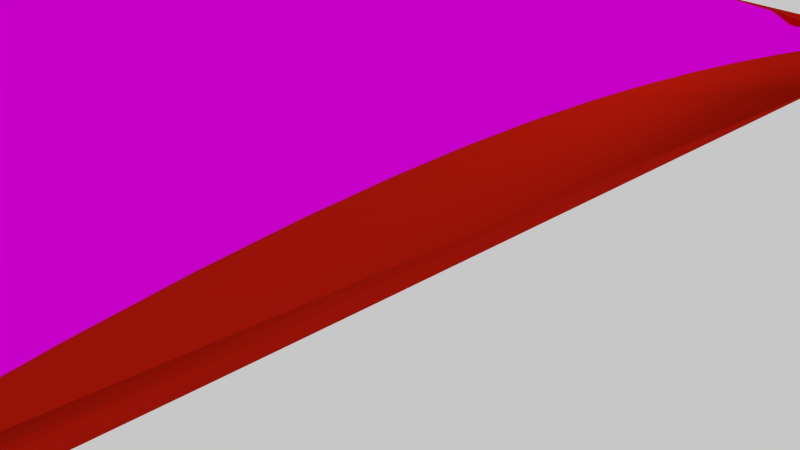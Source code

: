 # Source: dewritos.blend  (saved by Blender 2.75.0; exported with 4.5.12 LTS)
import bpy
from mathutils import Matrix  # noqa: F401  (used for matrix-valued properties, if any)

bpy.ops.wm.read_factory_settings(use_empty=True)
scene = bpy.context.scene
scene.name = 'Scene'

# ---- collections
col_collection_1 = bpy.data.collections.new('Collection 1'); scene.collection.children.link(col_collection_1)

# ---- images (referenced by path relative to the original .blend; pixels are not part of the script)
import os
ASSET_DIR = os.environ.get("B2B_ASSET_DIR", "")  # directory of the original .blend (textures are referenced by path, not embedded)
HERE = os.path.dirname(os.path.abspath(__file__))  # packed textures are extracted next to this script under _unpacked/

def load_image(name, relpath, width, height, colorspace="sRGB"):
    """Load a texture the original file referenced (path relative to the .blend, or extracted next to this script)."""
    p = next((c for c in (os.path.join(HERE, relpath), os.path.join(ASSET_DIR, relpath)) if relpath and os.path.exists(c)), "")
    if p:
        img = bpy.data.images.load(p, check_existing=True)
        img.name = name
    else:  # same state as the original file: an image datablock whose file is absent (Cycles renders it pink)
        img = bpy.data.images.new(name, width, height)
        img.source = "FILE"
        img.filepath = "//" + (relpath or name)
    img.colorspace_settings.name = colorspace
    return img
img_doritos_jpg = load_image('doritos.jpg', 'doritos.jpg', 1024, 1024, 'sRGB')

# ---- materials (node trees are filled in below, after node groups)
mat_dewritos = bpy.data.materials.new('Dewritos')
mat_dewritos.alpha_threshold = 0.0
mat_dewritos.roughness = 0.5
mat_material = bpy.data.materials.new('Material')
mat_material.alpha_threshold = 0.0
mat_material.roughness = 0.5
mat_material.line_color = (0.0, 0.0, 0.0, 1.0)

# ---- material node trees
mat_dewritos.use_nodes = True; mat_dewritos.node_tree.nodes.clear()
_N = mat_dewritos.node_tree.nodes; _L = mat_dewritos.node_tree.links
n0 = _N.new('ShaderNodeOutputMaterial'); n0.name = 'Material Output'; n0.location = (300, 300)
n1 = _N.new('ShaderNodeBsdfAnisotropic'); n1.name = 'Glossy BSDF'; n1.location = (10, 300)
n1.distribution = 'GGX'
n1.inputs[1].default_value = 0.0
n2 = _N.new('ShaderNodeTexImage'); n2.name = 'Image Texture'; n2.location = (-180, 300)
n2.width = 140
n2.image = img_doritos_jpg
_L.new(n1.outputs[0], n0.inputs[0])
_L.new(n2.outputs[0], n1.inputs[0])
n0.is_active_output = True
mat_material.use_nodes = True; mat_material.node_tree.nodes.clear()
_N = mat_material.node_tree.nodes; _L = mat_material.node_tree.links
n0 = _N.new('ShaderNodeOutputMaterial'); n0.name = 'Material Output'; n0.location = (300, 300)
n1 = _N.new('ShaderNodeBsdfDiffuse'); n1.name = 'Diffuse BSDF'; n1.location = (10, 300)
n1.inputs[0].default_value = (0.5173, 0.01071, 0.003691, 1.0)
_L.new(n1.outputs[0], n0.inputs[0])
n0.is_active_output = True

# ---- world
world_world = bpy.data.worlds.new('World'); scene.world = world_world
world_world.use_nodes = True; world_world.node_tree.nodes.clear()
_N = world_world.node_tree.nodes; _L = world_world.node_tree.links
n0 = _N.new('ShaderNodeOutputWorld'); n0.name = 'World Output'; n0.location = (300, 300)
n1 = _N.new('ShaderNodeBackground'); n1.name = 'Background'; n1.location = (10, 300)
n1.inputs[0].default_value = (0.5705, 0.5705, 0.5705, 1.0)
_L.new(n1.outputs[0], n0.inputs[0])
n0.is_active_output = True
world_world.color = (0.05088, 0.05088, 0.05088)
world_world.use_sun_shadow = False
world_world.sun_shadow_jitter_overblur = 0.0
world_world.cycles.sampling_method = 'MANUAL'
world_world.cycles.sample_map_resolution = 256

# ---- cameras
cam_camera = bpy.data.cameras.new('Camera')
cam_camera.clip_end = 100.0
cam_camera.lens = 35.0
cam_camera.sensor_width = 32.0
cam_camera.sensor_height = 18.0
cam_camera.ortho_scale = 7.314
cam_camera.dof.focus_distance = 0.0

# ---- lights
light_lamp = bpy.data.lights.new('Lamp', 'POINT')
light_lamp.transmission_factor = 0.0
light_lamp.cutoff_distance = 30.0
light_lamp.energy = 100.0
light_lamp.shadow_buffer_clip_start = 1.001
light_lamp.shadow_soft_size = 0.1
light_lamp.shadow_maximum_resolution = 0.006
light_lamp.use_absolute_resolution = True
light_lamp.cycles.use_multiple_importance_sampling = False

# ---- meshes
me_mesh_001 = bpy.data.meshes.new('Mesh.001')
me_mesh_001.from_pydata([(-6.338, -7.365, -3.185), (5.662, -7.365, -3.185), (-6.338, -7.865, -3.185), (5.662, -7.865, -3.185), (-5.592, 6.521, -3.38), (-4.823, 6.581, -3.479), (-4.067, 6.632, -3.563), (-3.323, 6.676, -3.632), (-2.592, 6.712, -3.686), (-1.871, 6.74, -3.726), (-1.16, 6.76, -3.752), (-0.4591, 6.772, -3.763), (0.2334, 6.775, -3.76), (0.9179, 6.77, -3.743), (1.595, 6.756, -3.711), (2.266, 6.734, -3.666), (2.931, 6.703, -3.607), (3.592, 6.664, -3.533), (4.248, 6.615, -3.446), (4.9, 6.557, -3.345), (-5.379, 5.57, -3.477), (-4.652, 5.618, -3.579), (-3.932, 5.66, -3.666), (-3.22, 5.696, -3.737), (-2.515, 5.725, -3.794), (-1.818, 5.748, -3.836), (-1.129, 5.764, -3.863), (-0.4468, 5.773, -3.874), (0.228, 5.775, -3.872), (0.8958, 5.771, -3.854), (1.557, 5.76, -3.822), (2.21, 5.741, -3.775), (2.857, 5.716, -3.713), (3.497, 5.683, -3.638), (4.131, 5.643, -3.547), (4.758, 5.595, -3.443), (-5.197, 4.653, -3.558), (-4.506, 4.692, -3.663), (-3.817, 4.726, -3.753), (-3.132, 4.754, -3.827), (-2.451, 4.777, -3.885), (-1.775, 4.795, -3.928), (-1.103, 4.808, -3.956), (-0.4375, 4.815, -3.969), (0.2224, 4.817, -3.966), (0.876, 4.813, -3.948), (1.523, 4.804, -3.915), (2.162, 4.789, -3.867), (2.794, 4.768, -3.804), (3.417, 4.741, -3.726), (4.032, 4.708, -3.634), (4.637, 4.669, -3.526), (-5.045, 3.767, -3.624), (-4.384, 3.797, -3.732), (-3.722, 3.823, -3.824), (-3.06, 3.845, -3.9), (-2.399, 3.863, -3.96), (-1.74, 3.877, -4.004), (-1.083, 3.887, -4.033), (-0.431, 3.892, -4.046), (0.2167, 3.894, -4.044), (0.8586, 3.89, -4.026), (1.494, 3.882, -3.992), (2.122, 3.87, -3.943), (2.741, 3.853, -3.879), (3.35, 3.832, -3.8), (3.949, 3.805, -3.705), (4.537, 3.774, -3.596), (-4.92, 2.906, -3.676), (-4.285, 2.928, -3.786), (-3.645, 2.948, -3.879), (-3.002, 2.964, -3.957), (-2.357, 2.977, -4.018), (-1.712, 2.988, -4.064), (-1.068, 2.995, -4.093), (-0.4269, 2.998, -4.107), (0.2108, 2.999, -4.105), (0.8435, 2.996, -4.087), (1.47, 2.99, -4.053), (2.088, 2.98, -4.003), (2.698, 2.966, -3.938), (3.297, 2.949, -3.858), (3.884, 2.929, -3.762), (4.458, 2.904, -3.651), (-4.823, 2.064, -3.712), (-4.208, 2.079, -3.824), (-3.586, 2.093, -3.919), (-2.958, 2.104, -3.998), (-2.326, 2.113, -4.06), (-1.692, 2.12, -4.107), (-1.058, 2.125, -4.137), (-0.4251, 2.127, -4.151), (0.205, 2.127, -4.149), (0.8307, 2.125, -4.131), (1.45, 2.119, -4.097), (2.062, 2.112, -4.047), (2.664, 2.101, -3.982), (3.256, 2.089, -3.901), (3.834, 2.073, -3.804), (4.398, 2.054, -3.691), (-4.753, 1.236, -3.735), (-4.153, 1.245, -3.847), (-3.544, 1.253, -3.943), (-2.927, 1.26, -4.023), (-2.305, 1.265, -4.086), (-1.68, 1.269, -4.133), (-1.053, 1.271, -4.164), (-0.4255, 1.272, -4.179), (0.1994, 1.272, -4.177), (0.8203, 1.269, -4.159), (1.435, 1.266, -4.125), (2.043, 1.26, -4.076), (2.64, 1.252, -4.01), (3.227, 1.243, -3.928), (3.8, 1.232, -3.831), (4.357, 1.219, -3.717), (-4.708, 0.4171, -3.743), (-4.119, 0.4203, -3.856), (-3.519, 0.423, -3.952), (-2.91, 0.4253, -4.032), (-2.294, 0.4269, -4.096), (-1.674, 0.4279, -4.144), (-1.051, 0.4282, -4.175), (-0.4278, 0.4279, -4.19), (0.194, 0.4267, -4.188), (0.8123, 0.4247, -4.171), (1.425, 0.4218, -4.137), (2.03, 0.418, -4.088), (2.626, 0.4132, -4.022), (3.21, 0.4074, -3.94), (3.78, 0.4006, -3.843), (4.334, 0.3926, -3.73), (-4.688, -0.3982, -3.736), (-4.105, -0.4008, -3.849), (-3.509, -0.4031, -3.946), (-2.904, -0.4053, -4.026), (-2.292, -0.4072, -4.09), (-1.674, -0.409, -4.138), (-1.054, -0.4107, -4.169), (-0.4318, -0.4124, -4.184), (0.189, -0.4141, -4.183), (0.8067, -0.4159, -4.166), (1.419, -0.4177, -4.133), (2.024, -0.4197, -4.084), (2.62, -0.4219, -4.019), (3.204, -0.4243, -3.938), (3.774, -0.4269, -3.841), (4.329, -0.4299, -3.728), (-4.692, -1.215, -3.716), (-4.11, -1.224, -3.829), (-3.515, -1.231, -3.925), (-2.911, -1.238, -4.005), (-2.299, -1.243, -4.068), (-1.681, -1.248, -4.116), (-1.06, -1.252, -4.148), (-0.4373, -1.255, -4.163), (0.1846, -1.257, -4.162), (0.8036, -1.258, -4.146), (1.418, -1.259, -4.113), (2.025, -1.259, -4.064), (2.622, -1.259, -4.0), (3.209, -1.258, -3.92), (3.782, -1.256, -3.823), (4.34, -1.254, -3.712), (-4.719, -2.039, -3.682), (-4.133, -2.054, -3.793), (-3.536, -2.067, -3.888), (-2.928, -2.078, -3.968), (-2.314, -2.087, -4.031), (-1.693, -2.095, -4.078), (-1.069, -2.101, -4.11), (-0.4441, -2.105, -4.125), (0.1807, -2.108, -4.125), (0.8028, -2.109, -4.109), (1.42, -2.109, -4.077), (2.031, -2.107, -4.029), (2.633, -2.104, -3.966), (3.225, -2.099, -3.887), (3.803, -2.093, -3.792), (4.367, -2.085, -3.681), (-4.768, -2.875, -3.633), (-4.174, -2.896, -3.743), (-3.57, -2.915, -3.837), (-2.957, -2.931, -3.916), (-2.336, -2.945, -3.978), (-1.711, -2.955, -4.025), (-1.082, -2.964, -4.056), (-0.452, -2.97, -4.072), (0.1775, -2.973, -4.072), (0.8046, -2.974, -4.056), (1.427, -2.972, -4.025), (2.044, -2.968, -3.979), (2.652, -2.962, -3.916), (3.25, -2.953, -3.839), (3.837, -2.942, -3.746), (4.409, -2.929, -3.637), (-4.837, -3.729, -3.572), (-4.232, -3.757, -3.679), (-3.617, -3.782, -3.771), (-2.995, -3.804, -3.848), (-2.366, -3.822, -3.91), (-1.733, -3.836, -3.956), (-1.098, -3.847, -3.987), (-0.4608, -3.855, -4.003), (0.1752, -3.859, -4.003), (0.8088, -3.859, -3.988), (1.438, -3.856, -3.958), (2.062, -3.85, -3.912), (2.678, -3.84, -3.852), (3.286, -3.827, -3.776), (3.882, -3.81, -3.685), (4.465, -3.79, -3.579), (-4.927, -4.605, -3.496), (-4.306, -4.642, -3.601), (-3.677, -4.674, -3.691), (-3.043, -4.702, -3.766), (-2.403, -4.725, -3.826), (-1.76, -4.743, -3.872), (-1.115, -4.757, -3.902), (-0.4703, -4.766, -3.918), (0.1738, -4.771, -3.918), (0.8156, -4.771, -3.904), (1.453, -4.766, -3.875), (2.086, -4.757, -3.831), (2.712, -4.743, -3.772), (3.33, -4.725, -3.698), (3.938, -4.702, -3.61), (4.536, -4.675, -3.507), (-5.036, -5.509, -3.407), (-4.395, -5.555, -3.509), (-3.749, -5.596, -3.596), (-3.099, -5.631, -3.669), (-2.446, -5.659, -3.728), (-1.791, -5.682, -3.772), (-1.136, -5.699, -3.802), (-0.4803, -5.711, -3.817), (0.1735, -5.716, -3.818), (0.8249, -5.715, -3.804), (1.473, -5.709, -3.776), (2.116, -5.697, -3.734), (2.753, -5.678, -3.677), (3.383, -5.654, -3.606), (4.005, -5.624, -3.521), (4.619, -5.588, -3.421), (-5.164, -6.447, -3.305), (-4.499, -6.504, -3.403), (-3.832, -6.553, -3.487), (-3.164, -6.596, -3.558), (-2.495, -6.631, -3.614), (-1.826, -6.659, -3.657), (-1.158, -6.68, -3.686), (-0.4907, -6.694, -3.7), (0.1744, -6.7, -3.701), (0.8367, -6.699, -3.689), (1.496, -6.69, -3.662), (2.15, -6.674, -3.621), (2.8, -6.651, -3.567), (3.445, -6.62, -3.499), (4.083, -6.582, -3.417), (4.714, -6.536, -3.321), (-5.592, -6.521, -3.047), (-4.823, -6.581, -2.948), (-4.067, -6.632, -2.864), (-3.323, -6.676, -2.795), (-2.592, -6.712, -2.741), (-1.871, -6.74, -2.701), (-1.16, -6.76, -2.675), (-0.4591, -6.772, -2.664), (0.2334, -6.775, -2.667), (0.9179, -6.77, -2.684), (1.595, -6.756, -2.715), (2.266, -6.734, -2.761), (2.931, -6.703, -2.82), (3.592, -6.664, -2.894), (4.248, -6.615, -2.981), (4.9, -6.557, -3.082), (-5.379, -5.57, -2.95), (-4.652, -5.618, -2.848), (-3.932, -5.66, -2.761), (-3.22, -5.696, -2.69), (-2.515, -5.725, -2.633), (-1.818, -5.748, -2.591), (-1.129, -5.764, -2.564), (-0.4468, -5.773, -2.553), (0.228, -5.775, -2.555), (0.8958, -5.771, -2.573), (1.557, -5.76, -2.605), (2.21, -5.741, -2.652), (2.857, -5.716, -2.714), (3.497, -5.683, -2.789), (4.131, -5.643, -2.88), (4.758, -5.595, -2.984), (-5.197, -4.653, -2.869), (-4.506, -4.692, -2.764), (-3.817, -4.726, -2.674), (-3.132, -4.754, -2.6), (-2.451, -4.777, -2.542), (-1.775, -4.795, -2.498), (-1.103, -4.808, -2.471), (-0.4375, -4.815, -2.458), (0.2224, -4.817, -2.461), (0.876, -4.813, -2.479), (1.523, -4.804, -2.512), (2.162, -4.789, -2.56), (2.794, -4.768, -2.623), (3.417, -4.741, -2.7), (4.032, -4.708, -2.793), (4.637, -4.669, -2.9), (-5.045, -3.767, -2.803), (-4.384, -3.797, -2.695), (-3.722, -3.823, -2.603), (-3.06, -3.845, -2.527), (-2.399, -3.863, -2.467), (-1.74, -3.877, -2.422), (-1.083, -3.887, -2.394), (-0.431, -3.892, -2.381), (0.2167, -3.894, -2.383), (0.8586, -3.89, -2.401), (1.494, -3.882, -2.435), (2.122, -3.87, -2.484), (2.741, -3.853, -2.548), (3.35, -3.832, -2.627), (3.949, -3.805, -2.722), (4.537, -3.774, -2.831), (-4.92, -2.906, -2.751), (-4.285, -2.928, -2.641), (-3.645, -2.948, -2.548), (-3.002, -2.964, -2.47), (-2.357, -2.977, -2.409), (-1.712, -2.988, -2.363), (-1.068, -2.995, -2.334), (-0.4269, -2.998, -2.32), (0.2108, -2.999, -2.322), (0.8435, -2.996, -2.34), (1.47, -2.99, -2.374), (2.088, -2.98, -2.423), (2.698, -2.966, -2.488), (3.297, -2.949, -2.569), (3.884, -2.929, -2.665), (4.458, -2.904, -2.776), (-4.823, -2.064, -2.714), (-4.208, -2.079, -2.603), (-3.586, -2.093, -2.508), (-2.958, -2.104, -2.429), (-2.326, -2.113, -2.367), (-1.692, -2.12, -2.32), (-1.058, -2.125, -2.29), (-0.4251, -2.127, -2.276), (0.205, -2.127, -2.278), (0.8307, -2.125, -2.296), (1.45, -2.119, -2.33), (2.062, -2.112, -2.379), (2.664, -2.101, -2.445), (3.256, -2.089, -2.526), (3.834, -2.073, -2.623), (4.398, -2.054, -2.736), (-4.753, -1.236, -2.692), (-4.153, -1.245, -2.58), (-3.544, -1.253, -2.484), (-2.927, -1.26, -2.404), (-2.305, -1.265, -2.341), (-1.68, -1.269, -2.294), (-1.053, -1.271, -2.263), (-0.4255, -1.272, -2.248), (0.1994, -1.272, -2.25), (0.8203, -1.269, -2.268), (1.435, -1.266, -2.302), (2.043, -1.26, -2.351), (2.64, -1.252, -2.417), (3.227, -1.243, -2.499), (3.8, -1.232, -2.596), (4.357, -1.219, -2.709), (-4.708, -0.4171, -2.684), (-4.119, -0.4203, -2.571), (-3.519, -0.423, -2.475), (-2.91, -0.4253, -2.394), (-2.294, -0.4269, -2.331), (-1.674, -0.4279, -2.283), (-1.051, -0.4282, -2.252), (-0.4278, -0.4279, -2.237), (0.194, -0.4267, -2.239), (0.8123, -0.4247, -2.256), (1.425, -0.4218, -2.29), (2.03, -0.418, -2.339), (2.626, -0.4132, -2.405), (3.21, -0.4074, -2.486), (3.78, -0.4006, -2.584), (4.334, -0.3926, -2.697), (-4.688, 0.3982, -2.69), (-4.105, 0.4008, -2.577), (-3.509, 0.4032, -2.481), (-2.904, 0.4053, -2.401), (-2.292, 0.4072, -2.337), (-1.674, 0.409, -2.289), (-1.054, 0.4107, -2.258), (-0.4318, 0.4124, -2.243), (0.189, 0.4141, -2.244), (0.8067, 0.4159, -2.261), (1.419, 0.4177, -2.294), (2.024, 0.4197, -2.343), (2.62, 0.4219, -2.408), (3.204, 0.4243, -2.489), (3.774, 0.4269, -2.586), (4.329, 0.4299, -2.699), (-4.692, 1.215, -2.711), (-4.11, 1.224, -2.598), (-3.515, 1.231, -2.502), (-2.911, 1.238, -2.422), (-2.299, 1.243, -2.358), (-1.681, 1.248, -2.311), (-1.06, 1.252, -2.279), (-0.4373, 1.255, -2.264), (0.1846, 1.257, -2.265), (0.8036, 1.258, -2.281), (1.418, 1.259, -2.314), (2.025, 1.259, -2.362), (2.622, 1.259, -2.427), (3.209, 1.258, -2.507), (3.782, 1.256, -2.603), (4.34, 1.254, -2.715), (-4.719, 2.039, -2.745), (-4.133, 2.054, -2.634), (-3.536, 2.067, -2.539), (-2.928, 2.078, -2.459), (-2.314, 2.087, -2.396), (-1.693, 2.095, -2.348), (-1.069, 2.101, -2.317), (-0.4441, 2.105, -2.301), (0.1807, 2.108, -2.302), (0.8028, 2.109, -2.318), (1.42, 2.109, -2.35), (2.031, 2.107, -2.398), (2.633, 2.104, -2.461), (3.225, 2.099, -2.54), (3.803, 2.093, -2.635), (4.367, 2.085, -2.746), (-4.768, 2.875, -2.793), (-4.174, 2.896, -2.684), (-3.57, 2.915, -2.59), (-2.957, 2.931, -2.511), (-2.336, 2.945, -2.449), (-1.711, 2.955, -2.402), (-1.082, 2.964, -2.371), (-0.452, 2.97, -2.355), (0.1775, 2.973, -2.355), (0.8046, 2.974, -2.371), (1.427, 2.972, -2.402), (2.044, 2.968, -2.448), (2.652, 2.962, -2.511), (3.25, 2.953, -2.588), (3.837, 2.942, -2.681), (4.409, 2.929, -2.79), (-4.837, 3.729, -2.855), (-4.232, 3.757, -2.748), (-3.617, 3.782, -2.655), (-2.995, 3.804, -2.579), (-2.366, 3.822, -2.517), (-1.733, 3.836, -2.471), (-1.098, 3.847, -2.44), (-0.4608, 3.855, -2.424), (0.1752, 3.859, -2.424), (0.8088, 3.859, -2.439), (1.438, 3.856, -2.469), (2.062, 3.85, -2.515), (2.678, 3.84, -2.575), (3.286, 3.827, -2.651), (3.882, 3.81, -2.742), (4.465, 3.79, -2.848), (-4.927, 4.605, -2.931), (-4.306, 4.642, -2.826), (-3.677, 4.674, -2.736), (-3.043, 4.702, -2.661), (-2.403, 4.725, -2.6), (-1.76, 4.743, -2.555), (-1.115, 4.757, -2.525), (-0.4703, 4.766, -2.509), (0.1738, 4.771, -2.509), (0.8156, 4.771, -2.523), (1.453, 4.766, -2.552), (2.086, 4.757, -2.596), (2.712, 4.743, -2.655), (3.33, 4.725, -2.729), (3.938, 4.702, -2.817), (4.536, 4.675, -2.92), (-5.036, 5.509, -3.02), (-4.395, 5.555, -2.918), (-3.749, 5.596, -2.831), (-3.099, 5.631, -2.758), (-2.446, 5.659, -2.699), (-1.791, 5.682, -2.655), (-1.136, 5.699, -2.625), (-0.4803, 5.711, -2.61), (0.1735, 5.716, -2.609), (0.8249, 5.715, -2.623), (1.473, 5.709, -2.651), (2.116, 5.697, -2.693), (2.753, 5.678, -2.75), (3.383, 5.654, -2.821), (4.005, 5.624, -2.906), (4.619, 5.588, -3.006), (-5.164, 6.447, -3.122), (-4.499, 6.504, -3.024), (-3.832, 6.553, -2.94), (-3.164, 6.596, -2.869), (-2.495, 6.631, -2.813), (-1.826, 6.659, -2.77), (-1.158, 6.68, -2.741), (-0.4907, 6.694, -2.726), (0.1744, 6.7, -2.725), (0.8367, 6.699, -2.738), (1.496, 6.69, -2.765), (2.15, 6.674, -2.806), (2.8, 6.651, -2.86), (3.445, 6.62, -2.928), (4.083, 6.582, -3.01), (4.714, 6.536, -3.106), (-6.356, 8.06, -3.292), (5.644, 8.06, -3.292), (-6.356, 7.56, -3.292), (5.644, 7.56, -3.292)], [], [(0, 1, 3, 2), (5, 21, 20, 4), (6, 22, 21, 5), (7, 23, 22, 6), (8, 24, 23, 7), (9, 25, 24, 8), (10, 26, 25, 9), (11, 27, 26, 10), (12, 28, 27, 11), (13, 29, 28, 12), (14, 30, 29, 13), (15, 31, 30, 14), (16, 32, 31, 15), (17, 33, 32, 16), (18, 34, 33, 17), (19, 35, 34, 18), (21, 37, 36, 20), (22, 38, 37, 21), (23, 39, 38, 22), (24, 40, 39, 23), (25, 41, 40, 24), (26, 42, 41, 25), (27, 43, 42, 26), (28, 44, 43, 27), (29, 45, 44, 28), (30, 46, 45, 29), (31, 47, 46, 30), (32, 48, 47, 31), (33, 49, 48, 32), (34, 50, 49, 33), (35, 51, 50, 34), (37, 53, 52, 36), (38, 54, 53, 37), (39, 55, 54, 38), (40, 56, 55, 39), (41, 57, 56, 40), (42, 58, 57, 41), (43, 59, 58, 42), (44, 60, 59, 43), (45, 61, 60, 44), (46, 62, 61, 45), (47, 63, 62, 46), (48, 64, 63, 47), (49, 65, 64, 48), (50, 66, 65, 49), (51, 67, 66, 50), (53, 69, 68, 52), (54, 70, 69, 53), (55, 71, 70, 54), (56, 72, 71, 55), (57, 73, 72, 56), (58, 74, 73, 57), (59, 75, 74, 58), (60, 76, 75, 59), (61, 77, 76, 60), (62, 78, 77, 61), (63, 79, 78, 62), (64, 80, 79, 63), (65, 81, 80, 64), (66, 82, 81, 65), (67, 83, 82, 66), (69, 85, 84, 68), (70, 86, 85, 69), (71, 87, 86, 70), (72, 88, 87, 71), (73, 89, 88, 72), (74, 90, 89, 73), (75, 91, 90, 74), (76, 92, 91, 75), (77, 93, 92, 76), (78, 94, 93, 77), (79, 95, 94, 78), (80, 96, 95, 79), (81, 97, 96, 80), (82, 98, 97, 81), (83, 99, 98, 82), (85, 101, 100, 84), (86, 102, 101, 85), (87, 103, 102, 86), (88, 104, 103, 87), (89, 105, 104, 88), (90, 106, 105, 89), (91, 107, 106, 90), (92, 108, 107, 91), (93, 109, 108, 92), (94, 110, 109, 93), (95, 111, 110, 94), (96, 112, 111, 95), (97, 113, 112, 96), (98, 114, 113, 97), (99, 115, 114, 98), (101, 117, 116, 100), (102, 118, 117, 101), (103, 119, 118, 102), (104, 120, 119, 103), (105, 121, 120, 104), (106, 122, 121, 105), (107, 123, 122, 106), (108, 124, 123, 107), (109, 125, 124, 108), (110, 126, 125, 109), (111, 127, 126, 110), (112, 128, 127, 111), (113, 129, 128, 112), (114, 130, 129, 113), (115, 131, 130, 114), (117, 133, 132, 116), (118, 134, 133, 117), (119, 135, 134, 118), (120, 136, 135, 119), (121, 137, 136, 120), (122, 138, 137, 121), (123, 139, 138, 122), (124, 140, 139, 123), (125, 141, 140, 124), (126, 142, 141, 125), (127, 143, 142, 126), (128, 144, 143, 127), (129, 145, 144, 128), (130, 146, 145, 129), (131, 147, 146, 130), (133, 149, 148, 132), (134, 150, 149, 133), (135, 151, 150, 134), (136, 152, 151, 135), (137, 153, 152, 136), (138, 154, 153, 137), (139, 155, 154, 138), (140, 156, 155, 139), (141, 157, 156, 140), (142, 158, 157, 141), (143, 159, 158, 142), (144, 160, 159, 143), (145, 161, 160, 144), (146, 162, 161, 145), (147, 163, 162, 146), (149, 165, 164, 148), (150, 166, 165, 149), (151, 167, 166, 150), (152, 168, 167, 151), (153, 169, 168, 152), (154, 170, 169, 153), (155, 171, 170, 154), (156, 172, 171, 155), (157, 173, 172, 156), (158, 174, 173, 157), (159, 175, 174, 158), (160, 176, 175, 159), (161, 177, 176, 160), (162, 178, 177, 161), (163, 179, 178, 162), (165, 181, 180, 164), (166, 182, 181, 165), (167, 183, 182, 166), (168, 184, 183, 167), (169, 185, 184, 168), (170, 186, 185, 169), (171, 187, 186, 170), (172, 188, 187, 171), (173, 189, 188, 172), (174, 190, 189, 173), (175, 191, 190, 174), (176, 192, 191, 175), (177, 193, 192, 176), (178, 194, 193, 177), (179, 195, 194, 178), (181, 197, 196, 180), (182, 198, 197, 181), (183, 199, 198, 182), (184, 200, 199, 183), (185, 201, 200, 184), (186, 202, 201, 185), (187, 203, 202, 186), (188, 204, 203, 187), (189, 205, 204, 188), (190, 206, 205, 189), (191, 207, 206, 190), (192, 208, 207, 191), (193, 209, 208, 192), (194, 210, 209, 193), (195, 211, 210, 194), (197, 213, 212, 196), (198, 214, 213, 197), (199, 215, 214, 198), (200, 216, 215, 199), (201, 217, 216, 200), (202, 218, 217, 201), (203, 219, 218, 202), (204, 220, 219, 203), (205, 221, 220, 204), (206, 222, 221, 205), (207, 223, 222, 206), (208, 224, 223, 207), (209, 225, 224, 208), (210, 226, 225, 209), (211, 227, 226, 210), (213, 229, 228, 212), (214, 230, 229, 213), (215, 231, 230, 214), (216, 232, 231, 215), (217, 233, 232, 216), (218, 234, 233, 217), (219, 235, 234, 218), (220, 236, 235, 219), (221, 237, 236, 220), (222, 238, 237, 221), (223, 239, 238, 222), (224, 240, 239, 223), (225, 241, 240, 224), (226, 242, 241, 225), (227, 243, 242, 226), (229, 245, 244, 228), (230, 246, 245, 229), (231, 247, 246, 230), (232, 248, 247, 231), (233, 249, 248, 232), (234, 250, 249, 233), (235, 251, 250, 234), (236, 252, 251, 235), (237, 253, 252, 236), (238, 254, 253, 237), (239, 255, 254, 238), (240, 256, 255, 239), (241, 257, 256, 240), (242, 258, 257, 241), (243, 259, 258, 242), (261, 277, 276, 260), (262, 278, 277, 261), (263, 279, 278, 262), (264, 280, 279, 263), (265, 281, 280, 264), (266, 282, 281, 265), (267, 283, 282, 266), (268, 284, 283, 267), (269, 285, 284, 268), (270, 286, 285, 269), (271, 287, 286, 270), (272, 288, 287, 271), (273, 289, 288, 272), (274, 290, 289, 273), (275, 291, 290, 274), (277, 293, 292, 276), (278, 294, 293, 277), (279, 295, 294, 278), (280, 296, 295, 279), (281, 297, 296, 280), (282, 298, 297, 281), (283, 299, 298, 282), (284, 300, 299, 283), (285, 301, 300, 284), (286, 302, 301, 285), (287, 303, 302, 286), (288, 304, 303, 287), (289, 305, 304, 288), (290, 306, 305, 289), (291, 307, 306, 290), (293, 309, 308, 292), (294, 310, 309, 293), (295, 311, 310, 294), (296, 312, 311, 295), (297, 313, 312, 296), (298, 314, 313, 297), (299, 315, 314, 298), (300, 316, 315, 299), (301, 317, 316, 300), (302, 318, 317, 301), (303, 319, 318, 302), (304, 320, 319, 303), (305, 321, 320, 304), (306, 322, 321, 305), (307, 323, 322, 306), (309, 325, 324, 308), (310, 326, 325, 309), (311, 327, 326, 310), (312, 328, 327, 311), (313, 329, 328, 312), (314, 330, 329, 313), (315, 331, 330, 314), (316, 332, 331, 315), (317, 333, 332, 316), (318, 334, 333, 317), (319, 335, 334, 318), (320, 336, 335, 319), (321, 337, 336, 320), (322, 338, 337, 321), (323, 339, 338, 322), (325, 341, 340, 324), (326, 342, 341, 325), (327, 343, 342, 326), (328, 344, 343, 327), (329, 345, 344, 328), (330, 346, 345, 329), (331, 347, 346, 330), (332, 348, 347, 331), (333, 349, 348, 332), (334, 350, 349, 333), (335, 351, 350, 334), (336, 352, 351, 335), (337, 353, 352, 336), (338, 354, 353, 337), (339, 355, 354, 338), (341, 357, 356, 340), (342, 358, 357, 341), (343, 359, 358, 342), (344, 360, 359, 343), (345, 361, 360, 344), (346, 362, 361, 345), (347, 363, 362, 346), (348, 364, 363, 347), (349, 365, 364, 348), (350, 366, 365, 349), (351, 367, 366, 350), (352, 368, 367, 351), (353, 369, 368, 352), (354, 370, 369, 353), (355, 371, 370, 354), (357, 373, 372, 356), (358, 374, 373, 357), (359, 375, 374, 358), (360, 376, 375, 359), (361, 377, 376, 360), (362, 378, 377, 361), (363, 379, 378, 362), (364, 380, 379, 363), (365, 381, 380, 364), (366, 382, 381, 365), (367, 383, 382, 366), (368, 384, 383, 367), (369, 385, 384, 368), (370, 386, 385, 369), (371, 387, 386, 370), (373, 389, 388, 372), (374, 390, 389, 373), (375, 391, 390, 374), (376, 392, 391, 375), (377, 393, 392, 376), (378, 394, 393, 377), (379, 395, 394, 378), (380, 396, 395, 379), (381, 397, 396, 380), (382, 398, 397, 381), (383, 399, 398, 382), (384, 400, 399, 383), (385, 401, 400, 384), (386, 402, 401, 385), (387, 403, 402, 386), (389, 405, 404, 388), (390, 406, 405, 389), (391, 407, 406, 390), (392, 408, 407, 391), (393, 409, 408, 392), (394, 410, 409, 393), (395, 411, 410, 394), (396, 412, 411, 395), (397, 413, 412, 396), (398, 414, 413, 397), (399, 415, 414, 398), (400, 416, 415, 399), (401, 417, 416, 400), (402, 418, 417, 401), (403, 419, 418, 402), (405, 421, 420, 404), (406, 422, 421, 405), (407, 423, 422, 406), (408, 424, 423, 407), (409, 425, 424, 408), (410, 426, 425, 409), (411, 427, 426, 410), (412, 428, 427, 411), (413, 429, 428, 412), (414, 430, 429, 413), (415, 431, 430, 414), (416, 432, 431, 415), (417, 433, 432, 416), (418, 434, 433, 417), (419, 435, 434, 418), (421, 437, 436, 420), (422, 438, 437, 421), (423, 439, 438, 422), (424, 440, 439, 423), (425, 441, 440, 424), (426, 442, 441, 425), (427, 443, 442, 426), (428, 444, 443, 427), (429, 445, 444, 428), (430, 446, 445, 429), (431, 447, 446, 430), (432, 448, 447, 431), (433, 449, 448, 432), (434, 450, 449, 433), (435, 451, 450, 434), (437, 453, 452, 436), (438, 454, 453, 437), (439, 455, 454, 438), (440, 456, 455, 439), (441, 457, 456, 440), (442, 458, 457, 441), (443, 459, 458, 442), (444, 460, 459, 443), (445, 461, 460, 444), (446, 462, 461, 445), (447, 463, 462, 446), (448, 464, 463, 447), (449, 465, 464, 448), (450, 466, 465, 449), (451, 467, 466, 450), (453, 469, 468, 452), (454, 470, 469, 453), (455, 471, 470, 454), (456, 472, 471, 455), (457, 473, 472, 456), (458, 474, 473, 457), (459, 475, 474, 458), (460, 476, 475, 459), (461, 477, 476, 460), (462, 478, 477, 461), (463, 479, 478, 462), (464, 480, 479, 463), (465, 481, 480, 464), (466, 482, 481, 465), (467, 483, 482, 466), (469, 485, 484, 468), (470, 486, 485, 469), (471, 487, 486, 470), (472, 488, 487, 471), (473, 489, 488, 472), (474, 490, 489, 473), (475, 491, 490, 474), (476, 492, 491, 475), (477, 493, 492, 476), (478, 494, 493, 477), (479, 495, 494, 478), (480, 496, 495, 479), (481, 497, 496, 480), (482, 498, 497, 481), (483, 499, 498, 482), (485, 501, 500, 484), (486, 502, 501, 485), (487, 503, 502, 486), (488, 504, 503, 487), (489, 505, 504, 488), (490, 506, 505, 489), (491, 507, 506, 490), (492, 508, 507, 491), (493, 509, 508, 492), (494, 510, 509, 493), (495, 511, 510, 494), (496, 512, 511, 495), (497, 513, 512, 496), (498, 514, 513, 497), (499, 515, 514, 498), (260, 0, 1, 275, 274, 273, 272, 271, 270, 269, 268, 267, 266, 265, 264, 263, 262, 261), (0, 244, 245, 246, 247, 248, 249, 250, 251, 252, 253, 254, 255, 256, 257, 258, 259, 1), (260, 244, 0), (275, 1, 259), (164, 180, 196, 212, 228, 244, 260, 276, 292, 308, 324, 340, 356, 372, 388, 404, 420, 436, 452, 468, 484, 500, 4, 20, 36, 52, 68, 84, 100, 116, 132, 148), (19, 515, 499, 483, 467, 451, 435, 419, 403, 387, 371, 355, 339, 323, 307, 291, 275, 259, 243, 227, 211, 195, 179, 163, 147, 131, 115, 99, 83, 67, 51, 35), (516, 517, 519, 518), (13, 12, 11, 10, 9, 8, 7, 6, 5, 4, 518, 519, 19, 18, 17, 16, 15, 14), (510, 511, 512, 513, 514, 515, 519, 518, 500, 501, 502, 503, 504, 505, 506, 507, 508, 509), (500, 518, 4), (515, 19, 519)])
me_mesh_001.polygons.foreach_set('use_smooth', [0, 1, 1, 1, 1, 1, 1, 1, 1, 1, 1, 1, 1, 1, 1, 1, 1, 1, 1, 1, 1, 1, 1, 1, 1, 1, 1, 1, 1, 1, 1, 1, 1, 1, 1, 1, 1, 1, 1, 1, 1, 1, 1, 1, 1, 1, 1, 1, 1, 1, 1, 1, 1, 1, 1, 1, 1, 1, 1, 1, 1, 1, 1, 1, 1, 1, 1, 1, 1, 1, 1, 1, 1, 1, 1, 1, 1, 1, 1, 1, 1, 1, 1, 1, 1, 1, 1, 1, 1, 1, 1, 1, 1, 1, 1, 1, 1, 1, 1, 1, 1, 1, 1, 1, 1, 1, 1, 1, 1, 1, 1, 1, 1, 1, 1, 1, 1, 1, 1, 1, 1, 1, 1, 1, 1, 1, 1, 1, 1, 1, 1, 1, 1, 1, 1, 1, 1, 1, 1, 1, 1, 1, 1, 1, 1, 1, 1, 1, 1, 1, 1, 1, 1, 1, 1, 1, 1, 1, 1, 1, 1, 1, 1, 1, 1, 1, 1, 1, 1, 1, 1, 1, 1, 1, 1, 1, 1, 1, 1, 1, 1, 1, 1, 1, 1, 1, 1, 1, 1, 1, 1, 1, 1, 1, 1, 1, 1, 1, 1, 1, 1, 1, 1, 1, 1, 1, 1, 1, 1, 1, 1, 1, 1, 1, 1, 1, 1, 1, 1, 1, 1, 1, 1, 1, 1, 1, 1, 1, 1, 1, 1, 1, 1, 1, 1, 1, 1, 1, 1, 1, 1, 1, 1, 1, 1, 1, 1, 1, 1, 1, 1, 1, 1, 1, 1, 1, 1, 1, 1, 1, 1, 1, 1, 1, 1, 1, 1, 1, 1, 1, 1, 1, 1, 1, 1, 1, 1, 1, 1, 1, 1, 1, 1, 1, 1, 1, 1, 1, 1, 1, 1, 1, 1, 1, 1, 1, 1, 1, 1, 1, 1, 1, 1, 1, 1, 1, 1, 1, 1, 1, 1, 1, 1, 1, 1, 1, 1, 1, 1, 1, 1, 1, 1, 1, 1, 1, 1, 1, 1, 1, 1, 1, 1, 1, 1, 1, 1, 1, 1, 1, 1, 1, 1, 1, 1, 1, 1, 1, 1, 1, 1, 1, 1, 1, 1, 1, 1, 1, 1, 1, 1, 1, 1, 1, 1, 1, 1, 1, 1, 1, 1, 1, 1, 1, 1, 1, 1, 1, 1, 1, 1, 1, 1, 1, 1, 1, 1, 1, 1, 1, 1, 1, 1, 1, 1, 1, 1, 1, 1, 1, 1, 1, 1, 1, 1, 1, 1, 1, 1, 1, 1, 1, 1, 1, 1, 1, 1, 1, 1, 1, 1, 1, 1, 1, 1, 1, 1, 1, 1, 1, 1, 1, 1, 1, 1, 1, 1, 1, 1, 1, 1, 1, 1, 1, 1, 1, 1, 1, 1, 1, 1, 0, 0, 0, 0, 1, 1, 0, 1, 0, 0, 0])
me_mesh_001.polygons.foreach_set('material_index', [1, 0, 0, 0, 0, 0, 0, 0, 0, 0, 0, 0, 0, 0, 0, 0, 0, 0, 0, 0, 0, 0, 0, 0, 0, 0, 0, 0, 0, 0, 0, 0, 0, 0, 0, 0, 0, 0, 0, 0, 0, 0, 0, 0, 0, 0, 0, 0, 0, 0, 0, 0, 0, 0, 0, 0, 0, 0, 0, 0, 0, 0, 0, 0, 0, 0, 0, 0, 0, 0, 0, 0, 0, 0, 0, 0, 0, 0, 0, 0, 0, 0, 0, 0, 0, 0, 0, 0, 0, 0, 0, 0, 0, 0, 0, 0, 0, 0, 0, 0, 0, 0, 0, 0, 0, 0, 0, 0, 0, 0, 0, 0, 0, 0, 0, 0, 0, 0, 0, 0, 0, 0, 0, 0, 0, 0, 0, 0, 0, 0, 0, 0, 0, 0, 0, 0, 0, 0, 0, 0, 0, 0, 0, 0, 0, 0, 0, 0, 0, 0, 0, 0, 0, 0, 0, 0, 0, 0, 0, 0, 0, 0, 0, 0, 0, 0, 0, 0, 0, 0, 0, 0, 0, 0, 0, 0, 0, 0, 0, 0, 0, 0, 0, 0, 0, 0, 0, 0, 0, 0, 0, 0, 0, 0, 0, 0, 0, 0, 0, 0, 0, 0, 0, 0, 0, 0, 0, 0, 0, 0, 0, 0, 0, 0, 0, 0, 0, 0, 0, 0, 0, 0, 0, 0, 0, 0, 0, 0, 0, 0, 0, 0, 0, 0, 0, 0, 0, 0, 0, 0, 0, 0, 0, 0, 0, 0, 0, 0, 0, 0, 0, 0, 0, 0, 0, 0, 0, 0, 0, 0, 0, 0, 0, 0, 0, 0, 0, 0, 0, 0, 0, 0, 0, 0, 0, 0, 0, 0, 0, 0, 0, 0, 0, 0, 0, 0, 0, 0, 0, 0, 0, 0, 0, 0, 0, 0, 0, 0, 0, 0, 0, 0, 0, 0, 0, 0, 0, 0, 0, 0, 0, 0, 0, 0, 0, 0, 0, 0, 0, 0, 0, 0, 0, 0, 0, 0, 0, 0, 0, 0, 0, 0, 0, 0, 0, 0, 0, 0, 0, 0, 0, 0, 0, 0, 0, 0, 0, 0, 0, 0, 0, 0, 0, 0, 0, 0, 0, 0, 0, 0, 0, 0, 0, 0, 0, 0, 0, 0, 0, 0, 0, 0, 0, 0, 0, 0, 0, 0, 0, 0, 0, 0, 0, 0, 0, 0, 0, 0, 0, 0, 0, 0, 0, 0, 0, 0, 0, 0, 0, 0, 0, 0, 0, 0, 0, 0, 0, 0, 0, 0, 0, 0, 0, 0, 0, 0, 0, 0, 0, 0, 0, 0, 0, 0, 0, 0, 0, 0, 0, 0, 0, 0, 0, 0, 0, 0, 0, 0, 0, 0, 0, 0, 0, 0, 0, 0, 0, 0, 0, 0, 0, 1, 1, 0, 0, 1, 1, 1, 1, 1, 0, 0])
_uv = me_mesh_001.uv_layers.new(name='UVMap')
_uv.uv.foreach_set('vector', [6.927e-05, 0.266, 0.5102, 0.266, 0.5102, 0.2814, 6.927e-05, 0.2814, 0.1726, 0.1319, 0.1854, 0.1761, 0.1387, 0.178, 0.125, 0.136, 0.221, 0.1274, 0.2328, 0.1736, 0.1854, 0.1761, 0.1726, 0.1319, 0.2699, 0.1229, 0.2807, 0.1708, 0.2328, 0.1736, 0.221, 0.1274, 0.3189, 0.1185, 0.3288, 0.1678, 0.2807, 0.1708, 0.2699, 0.1229, 0.3678, 0.1142, 0.377, 0.1646, 0.3288, 0.1678, 0.3189, 0.1185, 0.4163, 0.1101, 0.4252, 0.1614, 0.377, 0.1646, 0.3678, 0.1142, 0.464, 0.1061, 0.4733, 0.1579, 0.4252, 0.1614, 0.4163, 0.1101, 0.5112, 0.1019, 0.5217, 0.1542, 0.4733, 0.1579, 0.464, 0.1061, 0.5605, 0.09707, 0.5711, 0.1501, 0.5217, 0.1542, 0.5112, 0.1019, 0.6112, 0.09152, 0.6217, 0.1457, 0.5711, 0.1501, 0.5605, 0.09707, 0.6635, 0.08518, 0.6736, 0.1411, 0.6217, 0.1457, 0.6112, 0.09152, 0.7176, 0.07786, 0.7271, 0.1362, 0.6736, 0.1411, 0.6635, 0.08518, 0.7747, 0.06927, 0.7825, 0.1312, 0.7271, 0.1362, 0.7176, 0.07786, 0.8372, 0.05893, 0.8402, 0.1266, 0.7825, 0.1312, 0.7747, 0.06927, 0.9131, 0.04622, 0.8998, 0.1231, 0.8402, 0.1266, 0.8372, 0.05893, 0.1854, 0.1761, 0.1945, 0.2204, 0.1482, 0.2207, 0.1387, 0.178, 0.2328, 0.1736, 0.2414, 0.2193, 0.1945, 0.2204, 0.1854, 0.1761, 0.2807, 0.1708, 0.2888, 0.2178, 0.2414, 0.2193, 0.2328, 0.1736, 0.3288, 0.1678, 0.3364, 0.2159, 0.2888, 0.2178, 0.2807, 0.1708, 0.377, 0.1646, 0.3843, 0.2137, 0.3364, 0.2159, 0.3288, 0.1678, 0.4252, 0.1614, 0.4323, 0.2112, 0.3843, 0.2137, 0.377, 0.1646, 0.4733, 0.1579, 0.4805, 0.2085, 0.4323, 0.2112, 0.4252, 0.1614, 0.5217, 0.1542, 0.5292, 0.2056, 0.4805, 0.2085, 0.4733, 0.1579, 0.5711, 0.1501, 0.5785, 0.2025, 0.5292, 0.2056, 0.5217, 0.1542, 0.6217, 0.1457, 0.6287, 0.1993, 0.5785, 0.2025, 0.5711, 0.1501, 0.6736, 0.1411, 0.6798, 0.1961, 0.6287, 0.1993, 0.6217, 0.1457, 0.7271, 0.1362, 0.7319, 0.1931, 0.6798, 0.1961, 0.6736, 0.1411, 0.7825, 0.1312, 0.7851, 0.1904, 0.7319, 0.1931, 0.7271, 0.1362, 0.8402, 0.1266, 0.8395, 0.1884, 0.7851, 0.1904, 0.7825, 0.1312, 0.8998, 0.1231, 0.895, 0.1876, 0.8395, 0.1884, 0.8402, 0.1266, 0.1945, 0.2204, 0.2008, 0.2649, 0.1546, 0.2642, 0.1482, 0.2207, 0.2414, 0.2193, 0.2475, 0.2649, 0.2008, 0.2649, 0.1945, 0.2204, 0.2888, 0.2178, 0.2946, 0.2643, 0.2475, 0.2649, 0.2414, 0.2193, 0.3364, 0.2159, 0.342, 0.2632, 0.2946, 0.2643, 0.2888, 0.2178, 0.3843, 0.2137, 0.3897, 0.2618, 0.342, 0.2632, 0.3364, 0.2159, 0.4323, 0.2112, 0.4376, 0.2601, 0.3897, 0.2618, 0.3843, 0.2137, 0.4805, 0.2085, 0.4858, 0.2581, 0.4376, 0.2601, 0.4323, 0.2112, 0.5292, 0.2056, 0.5344, 0.256, 0.4858, 0.2581, 0.4805, 0.2085, 0.5785, 0.2025, 0.5834, 0.2538, 0.5344, 0.256, 0.5292, 0.2056, 0.6287, 0.1993, 0.633, 0.2516, 0.5834, 0.2538, 0.5785, 0.2025, 0.6798, 0.1961, 0.6831, 0.2495, 0.633, 0.2516, 0.6287, 0.1993, 0.7319, 0.1931, 0.7337, 0.2478, 0.6831, 0.2495, 0.6798, 0.1961, 0.7851, 0.1904, 0.785, 0.2464, 0.7337, 0.2478, 0.7319, 0.1931, 0.8395, 0.1884, 0.8367, 0.2458, 0.785, 0.2464, 0.7851, 0.1904, 0.895, 0.1876, 0.8888, 0.2461, 0.8367, 0.2458, 0.8395, 0.1884, 0.2008, 0.2649, 0.2047, 0.3097, 0.1585, 0.3084, 0.1546, 0.2642, 0.2475, 0.2649, 0.2514, 0.3103, 0.2047, 0.3097, 0.2008, 0.2649, 0.2946, 0.2643, 0.2984, 0.3104, 0.2514, 0.3103, 0.2475, 0.2649, 0.342, 0.2632, 0.3458, 0.31, 0.2984, 0.3104, 0.2946, 0.2643, 0.3897, 0.2618, 0.3934, 0.3092, 0.3458, 0.31, 0.342, 0.2632, 0.4376, 0.2601, 0.4413, 0.3081, 0.3934, 0.3092, 0.3897, 0.2618, 0.4858, 0.2581, 0.4894, 0.3068, 0.4413, 0.3081, 0.4376, 0.2601, 0.5344, 0.256, 0.5378, 0.3053, 0.4894, 0.3068, 0.4858, 0.2581, 0.5834, 0.2538, 0.5865, 0.3038, 0.5378, 0.3053, 0.5344, 0.256, 0.633, 0.2516, 0.6354, 0.3024, 0.5865, 0.3038, 0.5834, 0.2538, 0.6831, 0.2495, 0.6846, 0.3011, 0.6354, 0.3024, 0.633, 0.2516, 0.7337, 0.2478, 0.734, 0.3002, 0.6846, 0.3011, 0.6831, 0.2495, 0.785, 0.2464, 0.7835, 0.2997, 0.734, 0.3002, 0.7337, 0.2478, 0.8367, 0.2458, 0.8331, 0.2998, 0.7835, 0.2997, 0.785, 0.2464, 0.8888, 0.2461, 0.8826, 0.3007, 0.8331, 0.2998, 0.8367, 0.2458, 0.2047, 0.3097, 0.2068, 0.3549, 0.1604, 0.3532, 0.1585, 0.3084, 0.2514, 0.3103, 0.2535, 0.356, 0.2068, 0.3549, 0.2047, 0.3097, 0.2984, 0.3104, 0.3007, 0.3565, 0.2535, 0.356, 0.2514, 0.3103, 0.3458, 0.31, 0.3481, 0.3565, 0.3007, 0.3565, 0.2984, 0.3104, 0.3934, 0.3092, 0.3958, 0.3562, 0.3481, 0.3565, 0.3458, 0.31, 0.4413, 0.3081, 0.4437, 0.3555, 0.3958, 0.3562, 0.3934, 0.3092, 0.4894, 0.3068, 0.4918, 0.3546, 0.4437, 0.3555, 0.4413, 0.3081, 0.5378, 0.3053, 0.54, 0.3537, 0.4918, 0.3546, 0.4894, 0.3068, 0.5865, 0.3038, 0.5883, 0.3527, 0.54, 0.3537, 0.5378, 0.3053, 0.6354, 0.3024, 0.6367, 0.3518, 0.5883, 0.3527, 0.5865, 0.3038, 0.6846, 0.3011, 0.685, 0.351, 0.6367, 0.3518, 0.6354, 0.3024, 0.734, 0.3002, 0.7333, 0.3506, 0.685, 0.351, 0.6846, 0.3011, 0.7835, 0.2997, 0.7815, 0.3506, 0.7333, 0.3506, 0.734, 0.3002, 0.8331, 0.2998, 0.8294, 0.3512, 0.7815, 0.3506, 0.7835, 0.2997, 0.8826, 0.3007, 0.8769, 0.3523, 0.8294, 0.3512, 0.8331, 0.2998, 0.2068, 0.3549, 0.2071, 0.4006, 0.1604, 0.3986, 0.1604, 0.3532, 0.2535, 0.356, 0.2542, 0.4019, 0.2071, 0.4006, 0.2068, 0.3549, 0.3007, 0.3565, 0.3017, 0.4027, 0.2542, 0.4019, 0.2535, 0.356, 0.3481, 0.3565, 0.3494, 0.403, 0.3017, 0.4027, 0.3007, 0.3565, 0.3958, 0.3562, 0.3972, 0.4029, 0.3494, 0.403, 0.3481, 0.3565, 0.4437, 0.3555, 0.4452, 0.4026, 0.3972, 0.4029, 0.3958, 0.3562, 0.4918, 0.3546, 0.4933, 0.402, 0.4452, 0.4026, 0.4437, 0.3555, 0.54, 0.3537, 0.5414, 0.4013, 0.4933, 0.402, 0.4918, 0.3546, 0.5883, 0.3527, 0.5894, 0.4006, 0.5414, 0.4013, 0.54, 0.3537, 0.6367, 0.3518, 0.6373, 0.4, 0.5894, 0.4006, 0.5883, 0.3527, 0.685, 0.351, 0.685, 0.3997, 0.6373, 0.4, 0.6367, 0.3518, 0.7333, 0.3506, 0.7324, 0.3995, 0.685, 0.3997, 0.685, 0.351, 0.7815, 0.3506, 0.7795, 0.3998, 0.7324, 0.3995, 0.7333, 0.3506, 0.8294, 0.3512, 0.8261, 0.4006, 0.7795, 0.3998, 0.7815, 0.3506, 0.8769, 0.3523, 0.872, 0.4018, 0.8261, 0.4006, 0.8294, 0.3512, 0.2071, 0.4006, 0.206, 0.4469, 0.1588, 0.4449, 0.1604, 0.3986, 0.2542, 0.4019, 0.2537, 0.4484, 0.206, 0.4469, 0.2071, 0.4006, 0.3017, 0.4027, 0.3016, 0.4493, 0.2537, 0.4484, 0.2542, 0.4019, 0.3494, 0.403, 0.3497, 0.4497, 0.3016, 0.4493, 0.3017, 0.4027, 0.3972, 0.4029, 0.3979, 0.4497, 0.3497, 0.4497, 0.3494, 0.403, 0.4452, 0.4026, 0.4461, 0.4495, 0.3979, 0.4497, 0.3972, 0.4029, 0.4933, 0.402, 0.4943, 0.449, 0.4461, 0.4495, 0.4452, 0.4026, 0.5414, 0.4013, 0.5424, 0.4485, 0.4943, 0.449, 0.4933, 0.402, 0.5894, 0.4006, 0.5902, 0.448, 0.5424, 0.4485, 0.5414, 0.4013, 0.6373, 0.4, 0.6377, 0.4475, 0.5902, 0.448, 0.5894, 0.4006, 0.685, 0.3997, 0.6849, 0.4473, 0.6377, 0.4475, 0.6373, 0.4, 0.7324, 0.3995, 0.7317, 0.4473, 0.6849, 0.4473, 0.685, 0.3997, 0.7795, 0.3998, 0.7779, 0.4477, 0.7317, 0.4473, 0.7324, 0.3995, 0.8261, 0.4006, 0.8234, 0.4484, 0.7779, 0.4477, 0.7795, 0.3998, 0.872, 0.4018, 0.8682, 0.4497, 0.8234, 0.4484, 0.8261, 0.4006, 0.206, 0.4469, 0.2037, 0.4942, 0.1557, 0.4922, 0.1588, 0.4449, 0.2537, 0.4484, 0.2521, 0.4956, 0.2037, 0.4942, 0.206, 0.4469, 0.3016, 0.4493, 0.3008, 0.4965, 0.2521, 0.4956, 0.2537, 0.4484, 0.3497, 0.4497, 0.3495, 0.4969, 0.3008, 0.4965, 0.3016, 0.4493, 0.3979, 0.4497, 0.3982, 0.4969, 0.3495, 0.4969, 0.3497, 0.4497, 0.4461, 0.4495, 0.4468, 0.4966, 0.3982, 0.4969, 0.3979, 0.4497, 0.4943, 0.449, 0.4952, 0.4961, 0.4468, 0.4966, 0.4461, 0.4495, 0.5424, 0.4485, 0.5433, 0.4955, 0.4952, 0.4961, 0.4943, 0.449, 0.5902, 0.448, 0.591, 0.495, 0.5433, 0.4955, 0.5424, 0.4485, 0.6377, 0.4475, 0.6383, 0.4945, 0.591, 0.495, 0.5902, 0.448, 0.6849, 0.4473, 0.6851, 0.4942, 0.6383, 0.4945, 0.6377, 0.4475, 0.7317, 0.4473, 0.7314, 0.4942, 0.6851, 0.4942, 0.6849, 0.4473, 0.7779, 0.4477, 0.7769, 0.4945, 0.7314, 0.4942, 0.7317, 0.4473, 0.8234, 0.4484, 0.8216, 0.4952, 0.7769, 0.4945, 0.7779, 0.4477, 0.8682, 0.4497, 0.8655, 0.4964, 0.8216, 0.4952, 0.8234, 0.4484, 0.2037, 0.4942, 0.2003, 0.5427, 0.1511, 0.5406, 0.1557, 0.4922, 0.2521, 0.4956, 0.2499, 0.544, 0.2003, 0.5427, 0.2037, 0.4942, 0.3008, 0.4965, 0.2995, 0.5448, 0.2499, 0.544, 0.2521, 0.4956, 0.3495, 0.4969, 0.3491, 0.545, 0.2995, 0.5448, 0.3008, 0.4965, 0.3982, 0.4969, 0.3985, 0.5447, 0.3491, 0.545, 0.3495, 0.4969, 0.4468, 0.4966, 0.4476, 0.5442, 0.3985, 0.5447, 0.3982, 0.4969, 0.4952, 0.4961, 0.4963, 0.5435, 0.4476, 0.5442, 0.4468, 0.4966, 0.5433, 0.4955, 0.5446, 0.5427, 0.4963, 0.5435, 0.4952, 0.4961, 0.591, 0.495, 0.5923, 0.542, 0.5446, 0.5427, 0.5433, 0.4955, 0.6383, 0.4945, 0.6394, 0.5413, 0.5923, 0.542, 0.591, 0.495, 0.6851, 0.4942, 0.6859, 0.5408, 0.6394, 0.5413, 0.6383, 0.4945, 0.7314, 0.4942, 0.7317, 0.5406, 0.6859, 0.5408, 0.6851, 0.4942, 0.7769, 0.4945, 0.7767, 0.5408, 0.7317, 0.5406, 0.7314, 0.4942, 0.8216, 0.4952, 0.8208, 0.5413, 0.7767, 0.5408, 0.7769, 0.4945, 0.8655, 0.4964, 0.864, 0.5422, 0.8208, 0.5413, 0.8216, 0.4952, 0.2003, 0.5427, 0.1959, 0.5929, 0.1449, 0.5909, 0.1511, 0.5406, 0.2499, 0.544, 0.2471, 0.5941, 0.1959, 0.5929, 0.2003, 0.5427, 0.2995, 0.5448, 0.2981, 0.5944, 0.2471, 0.5941, 0.2499, 0.544, 0.3491, 0.545, 0.3489, 0.5942, 0.2981, 0.5944, 0.2995, 0.5448, 0.3985, 0.5447, 0.3991, 0.5936, 0.3489, 0.5942, 0.3491, 0.545, 0.4476, 0.5442, 0.4488, 0.5926, 0.3991, 0.5936, 0.3985, 0.5447, 0.4963, 0.5435, 0.498, 0.5915, 0.4488, 0.5926, 0.4476, 0.5442, 0.5446, 0.5427, 0.5465, 0.5904, 0.498, 0.5915, 0.4963, 0.5435, 0.5923, 0.542, 0.5942, 0.5892, 0.5465, 0.5904, 0.5446, 0.5427, 0.6394, 0.5413, 0.6413, 0.5882, 0.5942, 0.5892, 0.5923, 0.542, 0.6859, 0.5408, 0.6876, 0.5874, 0.6413, 0.5882, 0.6394, 0.5413, 0.7317, 0.5406, 0.733, 0.5869, 0.6876, 0.5874, 0.6859, 0.5408, 0.7767, 0.5408, 0.7776, 0.5867, 0.733, 0.5869, 0.7317, 0.5406, 0.8208, 0.5413, 0.8212, 0.5868, 0.7776, 0.5867, 0.7767, 0.5408, 0.864, 0.5422, 0.8638, 0.5874, 0.8212, 0.5868, 0.8208, 0.5413, 0.1959, 0.5929, 0.191, 0.6457, 0.1372, 0.6439, 0.1449, 0.5909, 0.2471, 0.5941, 0.2444, 0.6463, 0.191, 0.6457, 0.1959, 0.5929, 0.2981, 0.5944, 0.2973, 0.646, 0.2444, 0.6463, 0.2471, 0.5941, 0.3489, 0.5942, 0.3494, 0.6451, 0.2973, 0.646, 0.2981, 0.5944, 0.3991, 0.5936, 0.4006, 0.6438, 0.3494, 0.6451, 0.3489, 0.5942, 0.4488, 0.5926, 0.4511, 0.6422, 0.4006, 0.6438, 0.3991, 0.5936, 0.498, 0.5915, 0.5007, 0.6404, 0.4511, 0.6422, 0.4488, 0.5926, 0.5465, 0.5904, 0.5494, 0.6387, 0.5007, 0.6404, 0.498, 0.5915, 0.5942, 0.5892, 0.5972, 0.637, 0.5494, 0.6387, 0.5465, 0.5904, 0.6413, 0.5882, 0.6442, 0.6355, 0.5972, 0.637, 0.5942, 0.5892, 0.6876, 0.5874, 0.6903, 0.6342, 0.6442, 0.6355, 0.6413, 0.5882, 0.733, 0.5869, 0.7355, 0.6332, 0.6903, 0.6342, 0.6876, 0.5874, 0.7776, 0.5867, 0.7798, 0.6324, 0.7355, 0.6332, 0.733, 0.5869, 0.8212, 0.5868, 0.8229, 0.6321, 0.7798, 0.6324, 0.7776, 0.5867, 0.8638, 0.5874, 0.865, 0.6322, 0.8229, 0.6321, 0.8212, 0.5868, 0.191, 0.6457, 0.1863, 0.7017, 0.1288, 0.7008, 0.1372, 0.6439, 0.2444, 0.6463, 0.2426, 0.7013, 0.1863, 0.7017, 0.191, 0.6457, 0.2973, 0.646, 0.2977, 0.6999, 0.2426, 0.7013, 0.2444, 0.6463, 0.3494, 0.6451, 0.3513, 0.6978, 0.2977, 0.6999, 0.2973, 0.646, 0.4006, 0.6438, 0.4037, 0.6955, 0.3513, 0.6978, 0.3494, 0.6451, 0.4511, 0.6422, 0.4549, 0.693, 0.4037, 0.6955, 0.4006, 0.6438, 0.5007, 0.6404, 0.5049, 0.6904, 0.4549, 0.693, 0.4511, 0.6422, 0.5494, 0.6387, 0.5537, 0.6879, 0.5049, 0.6904, 0.5007, 0.6404, 0.5972, 0.637, 0.6016, 0.6855, 0.5537, 0.6879, 0.5494, 0.6387, 0.6442, 0.6355, 0.6485, 0.6834, 0.6016, 0.6855, 0.5972, 0.637, 0.6903, 0.6342, 0.6945, 0.6815, 0.6485, 0.6834, 0.6442, 0.6355, 0.7355, 0.6332, 0.7395, 0.6798, 0.6945, 0.6815, 0.6903, 0.6342, 0.7798, 0.6324, 0.7835, 0.6783, 0.7395, 0.6798, 0.7355, 0.6332, 0.8229, 0.6321, 0.8263, 0.6773, 0.7835, 0.6783, 0.7798, 0.6324, 0.865, 0.6322, 0.8679, 0.6766, 0.8263, 0.6773, 0.8229, 0.6321, 0.1863, 0.7017, 0.1834, 0.7621, 0.1209, 0.7632, 0.1288, 0.7008, 0.2426, 0.7013, 0.2432, 0.7596, 0.1834, 0.7621, 0.1863, 0.7017, 0.2977, 0.6999, 0.3006, 0.7563, 0.2432, 0.7596, 0.2426, 0.7013, 0.3513, 0.6978, 0.3558, 0.7526, 0.3006, 0.7563, 0.2977, 0.6999, 0.4037, 0.6955, 0.4092, 0.7488, 0.3558, 0.7526, 0.3513, 0.6978, 0.4549, 0.693, 0.4609, 0.7451, 0.4092, 0.7488, 0.4037, 0.6955, 0.5049, 0.6904, 0.5112, 0.7415, 0.4609, 0.7451, 0.4549, 0.693, 0.5537, 0.6879, 0.56, 0.7381, 0.5112, 0.7415, 0.5049, 0.6904, 0.6016, 0.6855, 0.6077, 0.735, 0.56, 0.7381, 0.5537, 0.6879, 0.6485, 0.6834, 0.6545, 0.7321, 0.6077, 0.735, 0.6016, 0.6855, 0.6945, 0.6815, 0.7003, 0.7294, 0.6545, 0.7321, 0.6485, 0.6834, 0.7395, 0.6798, 0.7452, 0.7269, 0.7003, 0.7294, 0.6945, 0.6815, 0.7835, 0.6783, 0.789, 0.7246, 0.7452, 0.7269, 0.7395, 0.6798, 0.8263, 0.6773, 0.8316, 0.7225, 0.789, 0.7246, 0.7835, 0.6783, 0.8679, 0.6766, 0.8729, 0.7207, 0.8316, 0.7225, 0.8263, 0.6773, 0.1834, 0.7621, 0.1852, 0.8276, 0.1168, 0.8331, 0.1209, 0.7632, 0.2432, 0.7596, 0.2484, 0.8214, 0.1852, 0.8276, 0.1834, 0.7621, 0.3006, 0.7563, 0.3077, 0.8151, 0.2484, 0.8214, 0.2432, 0.7596, 0.3558, 0.7526, 0.364, 0.8091, 0.3077, 0.8151, 0.3006, 0.7563, 0.4092, 0.7488, 0.418, 0.8036, 0.364, 0.8091, 0.3558, 0.7526, 0.4609, 0.7451, 0.4699, 0.7984, 0.418, 0.8036, 0.4092, 0.7488, 0.5112, 0.7415, 0.5201, 0.7937, 0.4699, 0.7984, 0.4609, 0.7451, 0.56, 0.7381, 0.5686, 0.7895, 0.5201, 0.7937, 0.5112, 0.7415, 0.6077, 0.735, 0.6158, 0.7856, 0.5686, 0.7895, 0.56, 0.7381, 0.6545, 0.7321, 0.6622, 0.7819, 0.6158, 0.7856, 0.6077, 0.735, 0.7003, 0.7294, 0.7079, 0.7784, 0.6622, 0.7819, 0.6545, 0.7321, 0.7452, 0.7269, 0.7528, 0.775, 0.7079, 0.7784, 0.7003, 0.7294, 0.789, 0.7246, 0.7968, 0.7716, 0.7528, 0.775, 0.7452, 0.7269, 0.8316, 0.7225, 0.8396, 0.7682, 0.7968, 0.7716, 0.789, 0.7246, 0.8729, 0.7207, 0.881, 0.7647, 0.8396, 0.7682, 0.8316, 0.7225, 0.1852, 0.8276, 0.1966, 0.8976, 0.1247, 0.9123, 0.1168, 0.8331, 0.2484, 0.8214, 0.2611, 0.8854, 0.1966, 0.8976, 0.1852, 0.8276, 0.3077, 0.8151, 0.3207, 0.8752, 0.2611, 0.8854, 0.2484, 0.8214, 0.364, 0.8091, 0.377, 0.8664, 0.3207, 0.8752, 0.3077, 0.8151, 0.418, 0.8036, 0.4308, 0.8588, 0.377, 0.8664, 0.364, 0.8091, 0.4699, 0.7984, 0.4825, 0.8523, 0.4308, 0.8588, 0.418, 0.8036, 0.5201, 0.7937, 0.5322, 0.8466, 0.4825, 0.8523, 0.4699, 0.7984, 0.5686, 0.7895, 0.5797, 0.8418, 0.5322, 0.8466, 0.5201, 0.7937, 0.6158, 0.7856, 0.6257, 0.8374, 0.5797, 0.8418, 0.5686, 0.7895, 0.6622, 0.7819, 0.6717, 0.8331, 0.6257, 0.8374, 0.6158, 0.7856, 0.7079, 0.7784, 0.7174, 0.8288, 0.6717, 0.8331, 0.6622, 0.7819, 0.7528, 0.775, 0.7625, 0.8245, 0.7174, 0.8288, 0.7079, 0.7784, 0.7968, 0.7716, 0.807, 0.82, 0.7625, 0.8245, 0.7528, 0.775, 0.8396, 0.7682, 0.8507, 0.8154, 0.807, 0.82, 0.7968, 0.7716, 0.881, 0.7647, 0.894, 0.8109, 0.8507, 0.8154, 0.8396, 0.7682, 0.7971, 0.9461, 0.7921, 0.8908, 0.8418, 0.8928, 0.8482, 0.948, 0.7469, 0.9447, 0.7433, 0.8892, 0.7921, 0.8908, 0.7971, 0.9461, 0.6975, 0.9435, 0.6954, 0.8878, 0.7433, 0.8892, 0.7469, 0.9447, 0.6491, 0.9424, 0.6482, 0.8866, 0.6954, 0.8878, 0.6975, 0.9435, 0.6014, 0.9414, 0.6017, 0.8853, 0.6482, 0.8866, 0.6491, 0.9424, 0.5544, 0.9402, 0.5558, 0.884, 0.6017, 0.8853, 0.6014, 0.9414, 0.5081, 0.9388, 0.5105, 0.8825, 0.5558, 0.884, 0.5544, 0.9402, 0.4624, 0.9372, 0.4658, 0.8809, 0.5105, 0.8825, 0.5081, 0.9388, 0.4171, 0.9353, 0.4215, 0.8791, 0.4658, 0.8809, 0.4624, 0.9372, 0.3723, 0.9331, 0.3777, 0.8771, 0.4215, 0.8791, 0.4171, 0.9353, 0.3278, 0.9306, 0.3343, 0.8748, 0.3777, 0.8771, 0.3723, 0.9331, 0.2836, 0.9276, 0.2913, 0.8722, 0.3343, 0.8748, 0.3278, 0.9306, 0.2397, 0.9243, 0.2487, 0.8693, 0.2913, 0.8722, 0.2836, 0.9276, 0.196, 0.9205, 0.2064, 0.8661, 0.2487, 0.8693, 0.2397, 0.9243, 0.1523, 0.9163, 0.1643, 0.8625, 0.2064, 0.8661, 0.196, 0.9205, 0.7921, 0.8908, 0.7878, 0.8369, 0.8359, 0.8386, 0.8418, 0.8928, 0.7433, 0.8892, 0.7404, 0.8353, 0.7878, 0.8369, 0.7921, 0.8908, 0.6954, 0.8878, 0.6938, 0.8339, 0.7404, 0.8353, 0.7433, 0.8892, 0.6482, 0.8866, 0.6477, 0.8325, 0.6938, 0.8339, 0.6954, 0.8878, 0.6017, 0.8853, 0.6023, 0.8312, 0.6477, 0.8325, 0.6482, 0.8866, 0.5558, 0.884, 0.5573, 0.8298, 0.6023, 0.8312, 0.6017, 0.8853, 0.5105, 0.8825, 0.5129, 0.8284, 0.5573, 0.8298, 0.5558, 0.884, 0.4658, 0.8809, 0.469, 0.8269, 0.5129, 0.8284, 0.5105, 0.8825, 0.4215, 0.8791, 0.4256, 0.8252, 0.469, 0.8269, 0.4658, 0.8809, 0.3777, 0.8771, 0.3826, 0.8233, 0.4256, 0.8252, 0.4215, 0.8791, 0.3343, 0.8748, 0.3401, 0.8212, 0.3826, 0.8233, 0.3777, 0.8771, 0.2913, 0.8722, 0.2981, 0.819, 0.3401, 0.8212, 0.3343, 0.8748, 0.2487, 0.8693, 0.2565, 0.8165, 0.2981, 0.819, 0.2913, 0.8722, 0.2064, 0.8661, 0.2154, 0.8137, 0.2565, 0.8165, 0.2487, 0.8693, 0.1643, 0.8625, 0.1747, 0.8107, 0.2154, 0.8137, 0.2064, 0.8661, 0.7878, 0.8369, 0.7842, 0.7842, 0.8307, 0.7858, 0.8359, 0.8386, 0.7404, 0.8353, 0.7382, 0.7828, 0.7842, 0.7842, 0.7878, 0.8369, 0.6938, 0.8339, 0.6927, 0.7814, 0.7382, 0.7828, 0.7404, 0.8353, 0.362, 0.4158, 0.3619, 0.383, 0.3948, 0.3838, 0.3956, 0.4166, 0.6023, 0.8312, 0.603, 0.7788, 0.6476, 0.7801, 0.6477, 0.8325, 0.5573, 0.8298, 0.5589, 0.7775, 0.603, 0.7788, 0.6023, 0.8312, 0.5129, 0.8284, 0.5152, 0.7761, 0.5589, 0.7775, 0.5573, 0.8298, 0.469, 0.8269, 0.472, 0.7747, 0.5152, 0.7761, 0.5129, 0.8284, 0.4256, 0.8252, 0.4292, 0.7731, 0.472, 0.7747, 0.469, 0.8269, 0.3826, 0.8233, 0.3869, 0.7715, 0.4292, 0.7731, 0.4256, 0.8252, 0.3401, 0.8212, 0.3452, 0.7696, 0.3869, 0.7715, 0.3826, 0.8233, 0.2981, 0.819, 0.3039, 0.7676, 0.3452, 0.7696, 0.3401, 0.8212, 0.2565, 0.8165, 0.2632, 0.7655, 0.3039, 0.7676, 0.2981, 0.819, 0.2154, 0.8137, 0.223, 0.7631, 0.2632, 0.7655, 0.2565, 0.8165, 0.1747, 0.8107, 0.1835, 0.7606, 0.223, 0.7631, 0.2154, 0.8137, 0.7842, 0.7842, 0.7813, 0.7328, 0.8264, 0.7341, 0.8307, 0.7858, 0.7382, 0.7828, 0.7365, 0.7316, 0.7813, 0.7328, 0.7842, 0.7842, 0.6927, 0.7814, 0.692, 0.7303, 0.7365, 0.7316, 0.7382, 0.7828, 0.6476, 0.7801, 0.6478, 0.7291, 0.692, 0.7303, 0.6927, 0.7814, 0.603, 0.7788, 0.604, 0.7279, 0.6478, 0.7291, 0.6476, 0.7801, 0.5589, 0.7775, 0.5605, 0.7267, 0.604, 0.7279, 0.603, 0.7788, 0.5152, 0.7761, 0.5174, 0.7254, 0.5605, 0.7267, 0.5589, 0.7775, 0.472, 0.7747, 0.4747, 0.7241, 0.5174, 0.7254, 0.5152, 0.7761, 0.4292, 0.7731, 0.4325, 0.7227, 0.4747, 0.7241, 0.472, 0.7747, 0.3869, 0.7715, 0.3907, 0.7212, 0.4325, 0.7227, 0.4292, 0.7731, 0.3452, 0.7696, 0.3495, 0.7196, 0.3907, 0.7212, 0.3869, 0.7715, 0.3039, 0.7676, 0.3088, 0.7179, 0.3495, 0.7196, 0.3452, 0.7696, 0.2632, 0.7655, 0.2688, 0.716, 0.3088, 0.7179, 0.3039, 0.7676, 0.223, 0.7631, 0.2294, 0.714, 0.2688, 0.716, 0.2632, 0.7655, 0.1835, 0.7606, 0.1907, 0.7119, 0.2294, 0.714, 0.223, 0.7631, 0.7813, 0.7328, 0.7791, 0.6825, 0.8231, 0.6836, 0.8264, 0.7341, 0.7365, 0.7316, 0.7353, 0.6814, 0.7791, 0.6825, 0.7813, 0.7328, 0.692, 0.7303, 0.6917, 0.6803, 0.7353, 0.6814, 0.7365, 0.7316, 0.6478, 0.7291, 0.6482, 0.6792, 0.6917, 0.6803, 0.692, 0.7303, 0.604, 0.7279, 0.605, 0.6781, 0.6482, 0.6792, 0.6478, 0.7291, 0.5605, 0.7267, 0.562, 0.677, 0.605, 0.6781, 0.604, 0.7279, 0.5174, 0.7254, 0.5194, 0.6759, 0.562, 0.677, 0.5605, 0.7267, 0.4747, 0.7241, 0.4771, 0.6747, 0.5194, 0.6759, 0.5174, 0.7254, 0.4325, 0.7227, 0.4353, 0.6735, 0.4771, 0.6747, 0.4747, 0.7241, 0.3907, 0.7212, 0.3939, 0.6722, 0.4353, 0.6735, 0.4325, 0.7227, 0.3495, 0.7196, 0.3531, 0.6708, 0.3939, 0.6722, 0.3907, 0.7212, 0.3088, 0.7179, 0.3129, 0.6693, 0.3531, 0.6708, 0.3495, 0.7196, 0.2688, 0.716, 0.2733, 0.6678, 0.3129, 0.6693, 0.3088, 0.7179, 0.2294, 0.714, 0.2345, 0.6661, 0.2733, 0.6678, 0.2688, 0.716, 0.1907, 0.7119, 0.1964, 0.6643, 0.2345, 0.6661, 0.2294, 0.714, 0.7791, 0.6825, 0.7778, 0.633, 0.8208, 0.6339, 0.8231, 0.6836, 0.7353, 0.6814, 0.7347, 0.632, 0.7778, 0.633, 0.7791, 0.6825, 0.6917, 0.6803, 0.6917, 0.6311, 0.7347, 0.632, 0.7353, 0.6814, 0.6482, 0.6792, 0.6488, 0.6302, 0.6917, 0.6311, 0.6917, 0.6803, 0.605, 0.6781, 0.6061, 0.6292, 0.6488, 0.6302, 0.6482, 0.6792, 0.562, 0.677, 0.5635, 0.6282, 0.6061, 0.6292, 0.605, 0.6781, 0.5194, 0.6759, 0.5212, 0.6273, 0.5635, 0.6282, 0.562, 0.677, 0.4771, 0.6747, 0.4792, 0.6262, 0.5212, 0.6273, 0.5194, 0.6759, 0.4353, 0.6735, 0.4377, 0.6252, 0.4792, 0.6262, 0.4771, 0.6747, 0.3939, 0.6722, 0.3966, 0.6241, 0.4377, 0.6252, 0.4353, 0.6735, 0.3531, 0.6708, 0.356, 0.6229, 0.3966, 0.6241, 0.3939, 0.6722, 0.3129, 0.6693, 0.3161, 0.6217, 0.356, 0.6229, 0.3531, 0.6708, 0.2733, 0.6678, 0.2768, 0.6204, 0.3161, 0.6217, 0.3129, 0.6693, 0.2345, 0.6661, 0.2383, 0.619, 0.2768, 0.6204, 0.2733, 0.6678, 0.1964, 0.6643, 0.2007, 0.6176, 0.2383, 0.619, 0.2345, 0.6661, 0.7778, 0.633, 0.7772, 0.5839, 0.8196, 0.5847, 0.8208, 0.6339, 0.7347, 0.632, 0.7347, 0.5832, 0.7772, 0.5839, 0.7778, 0.633, 0.6917, 0.6311, 0.6922, 0.5824, 0.7347, 0.5832, 0.7347, 0.632, 0.6488, 0.6302, 0.6496, 0.5816, 0.6922, 0.5824, 0.6917, 0.6311, 0.6061, 0.6292, 0.6072, 0.5808, 0.6496, 0.5816, 0.6488, 0.6302, 0.5635, 0.6282, 0.5649, 0.58, 0.6072, 0.5808, 0.6061, 0.6292, 0.5212, 0.6273, 0.5228, 0.5792, 0.5649, 0.58, 0.5635, 0.6282, 0.4792, 0.6262, 0.481, 0.5783, 0.5228, 0.5792, 0.5212, 0.6273, 0.4377, 0.6252, 0.4396, 0.5774, 0.481, 0.5783, 0.4792, 0.6262, 0.3966, 0.6241, 0.3986, 0.5765, 0.4396, 0.5774, 0.4377, 0.6252, 0.356, 0.6229, 0.3582, 0.5755, 0.3986, 0.5765, 0.3966, 0.6241, 0.3161, 0.6217, 0.3184, 0.5746, 0.3582, 0.5755, 0.356, 0.6229, 0.2768, 0.6204, 0.2793, 0.5735, 0.3184, 0.5746, 0.3161, 0.6217, 0.2383, 0.619, 0.241, 0.5725, 0.2793, 0.5735, 0.2768, 0.6204, 0.2007, 0.6176, 0.2035, 0.5713, 0.241, 0.5725, 0.2383, 0.619, 0.7772, 0.5839, 0.7774, 0.5352, 0.8195, 0.5357, 0.8196, 0.5847, 0.7347, 0.5832, 0.7353, 0.5345, 0.7774, 0.5352, 0.7772, 0.5839, 0.6922, 0.5824, 0.693, 0.5339, 0.7353, 0.5345, 0.7347, 0.5832, 0.6496, 0.5816, 0.6506, 0.5333, 0.693, 0.5339, 0.6922, 0.5824, 0.6072, 0.5808, 0.6083, 0.5327, 0.6506, 0.5333, 0.6496, 0.5816, 0.5649, 0.58, 0.5662, 0.532, 0.6083, 0.5327, 0.6072, 0.5808, 0.5228, 0.5792, 0.5242, 0.5313, 0.5662, 0.532, 0.5649, 0.58, 0.481, 0.5783, 0.4825, 0.5306, 0.5242, 0.5313, 0.5228, 0.5792, 0.4396, 0.5774, 0.4411, 0.5299, 0.4825, 0.5306, 0.481, 0.5783, 0.3986, 0.5765, 0.4001, 0.5292, 0.4411, 0.5299, 0.4396, 0.5774, 0.3582, 0.5755, 0.3597, 0.5284, 0.4001, 0.5292, 0.3986, 0.5765, 0.3184, 0.5746, 0.3199, 0.5277, 0.3597, 0.5284, 0.3582, 0.5755, 0.2793, 0.5735, 0.2808, 0.5269, 0.3199, 0.5277, 0.3184, 0.5746, 0.241, 0.5725, 0.2424, 0.5261, 0.2808, 0.5269, 0.2793, 0.5735, 0.2035, 0.5713, 0.205, 0.5253, 0.2424, 0.5261, 0.241, 0.5725, 0.7774, 0.5352, 0.7784, 0.4863, 0.8202, 0.4867, 0.8195, 0.5357, 0.7353, 0.5345, 0.7363, 0.4858, 0.7784, 0.4863, 0.7774, 0.5352, 0.693, 0.5339, 0.6941, 0.4854, 0.7363, 0.4858, 0.7353, 0.5345, 0.6506, 0.5333, 0.6518, 0.4849, 0.6941, 0.4854, 0.693, 0.5339, 0.6083, 0.5327, 0.6096, 0.4844, 0.6518, 0.4849, 0.6506, 0.5333, 0.5662, 0.532, 0.5674, 0.4838, 0.6096, 0.4844, 0.6083, 0.5327, 0.5242, 0.5313, 0.5254, 0.4833, 0.5674, 0.4838, 0.5662, 0.532, 0.4825, 0.5306, 0.4836, 0.4828, 0.5254, 0.4833, 0.5242, 0.5313, 0.4411, 0.5299, 0.4421, 0.4822, 0.4836, 0.4828, 0.4825, 0.5306, 0.4001, 0.5292, 0.4011, 0.4817, 0.4421, 0.4822, 0.4411, 0.5299, 0.3597, 0.5284, 0.3605, 0.4812, 0.4011, 0.4817, 0.4001, 0.5292, 0.3199, 0.5277, 0.3206, 0.4806, 0.3605, 0.4812, 0.3597, 0.5284, 0.2808, 0.5269, 0.2813, 0.4801, 0.3206, 0.4806, 0.3199, 0.5277, 0.2424, 0.5261, 0.2428, 0.4796, 0.2813, 0.4801, 0.2808, 0.5269, 0.205, 0.5253, 0.2051, 0.4791, 0.2428, 0.4796, 0.2424, 0.5261, 0.7784, 0.4863, 0.78, 0.437, 0.8219, 0.4374, 0.8202, 0.4867, 0.7363, 0.4858, 0.7378, 0.4367, 0.78, 0.437, 0.7784, 0.4863, 0.6941, 0.4854, 0.6955, 0.4364, 0.7378, 0.4367, 0.7363, 0.4858, 0.6518, 0.4849, 0.6531, 0.436, 0.6955, 0.4364, 0.6941, 0.4854, 0.6096, 0.4844, 0.6108, 0.4356, 0.6531, 0.436, 0.6518, 0.4849, 0.5674, 0.4838, 0.5685, 0.4353, 0.6108, 0.4356, 0.6096, 0.4844, 0.5254, 0.4833, 0.5263, 0.4349, 0.5685, 0.4353, 0.5674, 0.4838, 0.4836, 0.4828, 0.4844, 0.4345, 0.5263, 0.4349, 0.5254, 0.4833, 0.4421, 0.4822, 0.4427, 0.4341, 0.4844, 0.4345, 0.4836, 0.4828, 0.4011, 0.4817, 0.4015, 0.4338, 0.4427, 0.4341, 0.4421, 0.4822, 0.3605, 0.4812, 0.3607, 0.4334, 0.4015, 0.4338, 0.4011, 0.4817, 0.3206, 0.4806, 0.3205, 0.4331, 0.3607, 0.4334, 0.3605, 0.4812, 0.2813, 0.4801, 0.2809, 0.4329, 0.3205, 0.4331, 0.3206, 0.4806, 0.2428, 0.4796, 0.242, 0.4327, 0.2809, 0.4329, 0.2813, 0.4801, 0.2051, 0.4791, 0.204, 0.4325, 0.242, 0.4327, 0.2428, 0.4796, 0.78, 0.437, 0.7822, 0.3871, 0.8245, 0.3873, 0.8219, 0.4374, 0.7378, 0.4367, 0.7397, 0.3869, 0.7822, 0.3871, 0.78, 0.437, 0.6955, 0.4364, 0.6971, 0.3867, 0.7397, 0.3869, 0.7378, 0.4367, 0.6531, 0.436, 0.6545, 0.3864, 0.6971, 0.3867, 0.6955, 0.4364, 0.6108, 0.4356, 0.6119, 0.3862, 0.6545, 0.3864, 0.6531, 0.436, 0.5685, 0.4353, 0.5694, 0.3859, 0.6119, 0.3862, 0.6108, 0.4356, 0.5263, 0.4349, 0.527, 0.3857, 0.5694, 0.3859, 0.5685, 0.4353, 0.4844, 0.4345, 0.4848, 0.3854, 0.527, 0.3857, 0.5263, 0.4349, 0.4427, 0.4341, 0.4429, 0.3852, 0.4848, 0.3854, 0.4844, 0.4345, 0.4015, 0.4338, 0.4014, 0.385, 0.4429, 0.3852, 0.4427, 0.4341, 0.3607, 0.4334, 0.3603, 0.3849, 0.4014, 0.385, 0.4015, 0.4338, 0.3205, 0.4331, 0.3197, 0.3849, 0.3603, 0.3849, 0.3607, 0.4334, 0.2809, 0.4329, 0.2797, 0.3849, 0.3197, 0.3849, 0.3205, 0.4331, 0.242, 0.4327, 0.2403, 0.385, 0.2797, 0.3849, 0.2809, 0.4329, 0.204, 0.4325, 0.2017, 0.3851, 0.2403, 0.385, 0.242, 0.4327, 0.7822, 0.3871, 0.7849, 0.3363, 0.8278, 0.3364, 0.8245, 0.3873, 0.7397, 0.3869, 0.7419, 0.3362, 0.7849, 0.3363, 0.7822, 0.3871, 0.6971, 0.3867, 0.6989, 0.336, 0.7419, 0.3362, 0.7397, 0.3869, 0.6545, 0.3864, 0.656, 0.3359, 0.6989, 0.336, 0.6971, 0.3867, 0.6119, 0.3862, 0.613, 0.3357, 0.656, 0.3359, 0.6545, 0.3864, 0.5694, 0.3859, 0.5702, 0.3355, 0.613, 0.3357, 0.6119, 0.3862, 0.527, 0.3857, 0.5275, 0.3353, 0.5702, 0.3355, 0.5694, 0.3859, 0.4848, 0.3854, 0.485, 0.3352, 0.5275, 0.3353, 0.527, 0.3857, 0.4429, 0.3852, 0.4427, 0.3351, 0.485, 0.3352, 0.4848, 0.3854, 0.4014, 0.385, 0.4008, 0.3352, 0.4427, 0.3351, 0.4429, 0.3852, 0.3603, 0.3849, 0.3592, 0.3353, 0.4008, 0.3352, 0.4014, 0.385, 0.3197, 0.3849, 0.3181, 0.3355, 0.3592, 0.3353, 0.3603, 0.3849, 0.2797, 0.3849, 0.2776, 0.3358, 0.3181, 0.3355, 0.3197, 0.3849, 0.2403, 0.385, 0.2376, 0.3362, 0.2776, 0.3358, 0.2797, 0.3849, 0.2017, 0.3851, 0.1983, 0.3367, 0.2376, 0.3362, 0.2403, 0.385, 0.7849, 0.3363, 0.7878, 0.2843, 0.8315, 0.2842, 0.8278, 0.3364, 0.7419, 0.3362, 0.7443, 0.2843, 0.7878, 0.2843, 0.7849, 0.3363, 0.6989, 0.336, 0.7008, 0.2842, 0.7443, 0.2843, 0.7419, 0.3362, 0.656, 0.3359, 0.6574, 0.284, 0.7008, 0.2842, 0.6989, 0.336, 0.613, 0.3357, 0.6141, 0.2838, 0.6574, 0.284, 0.656, 0.3359, 0.5702, 0.3355, 0.5709, 0.2837, 0.6141, 0.2838, 0.613, 0.3357, 0.5275, 0.3353, 0.5278, 0.2836, 0.5709, 0.2837, 0.5702, 0.3355, 0.485, 0.3352, 0.4849, 0.2836, 0.5278, 0.2836, 0.5275, 0.3353, 0.4427, 0.3351, 0.4422, 0.2836, 0.4849, 0.2836, 0.485, 0.3352, 0.4008, 0.3352, 0.3998, 0.2838, 0.4422, 0.2836, 0.4427, 0.3351, 0.3592, 0.3353, 0.3577, 0.2841, 0.3998, 0.2838, 0.4008, 0.3352, 0.3181, 0.3355, 0.316, 0.2846, 0.3577, 0.2841, 0.3592, 0.3353, 0.2776, 0.3358, 0.2747, 0.2852, 0.316, 0.2846, 0.3181, 0.3355, 0.2376, 0.3362, 0.234, 0.286, 0.2747, 0.2852, 0.2776, 0.3358, 0.1983, 0.3367, 0.1938, 0.287, 0.234, 0.286, 0.2376, 0.3362, 0.7878, 0.2843, 0.7909, 0.231, 0.8353, 0.2308, 0.8315, 0.2842, 0.7443, 0.2843, 0.7467, 0.231, 0.7909, 0.231, 0.7878, 0.2843, 0.7008, 0.2842, 0.7028, 0.2309, 0.7467, 0.231, 0.7443, 0.2843, 0.6574, 0.284, 0.6589, 0.2307, 0.7028, 0.2309, 0.7008, 0.2842, 0.6141, 0.2838, 0.6151, 0.2304, 0.6589, 0.2307, 0.6574, 0.284, 0.5709, 0.2837, 0.5714, 0.2303, 0.6151, 0.2304, 0.6141, 0.2838, 0.5278, 0.2836, 0.5279, 0.2301, 0.5714, 0.2303, 0.5709, 0.2837, 0.4849, 0.2836, 0.4845, 0.2301, 0.5279, 0.2301, 0.5278, 0.2836, 0.4422, 0.2836, 0.4413, 0.2303, 0.4845, 0.2301, 0.4849, 0.2836, 0.3998, 0.2838, 0.3983, 0.2306, 0.4413, 0.2303, 0.4422, 0.2836, 0.3577, 0.2841, 0.3556, 0.2312, 0.3983, 0.2306, 0.3998, 0.2838, 0.316, 0.2846, 0.3132, 0.2319, 0.3556, 0.2312, 0.3577, 0.2841, 0.2747, 0.2852, 0.2712, 0.2329, 0.3132, 0.2319, 0.316, 0.2846, 0.234, 0.286, 0.2296, 0.2341, 0.2712, 0.2329, 0.2747, 0.2852, 0.1938, 0.287, 0.1884, 0.2356, 0.2296, 0.2341, 0.234, 0.286, 0.7909, 0.231, 0.7938, 0.1767, 0.8383, 0.1765, 0.8353, 0.2308, 0.7467, 0.231, 0.7493, 0.1765, 0.7938, 0.1767, 0.7909, 0.231, 0.7028, 0.2309, 0.7048, 0.1762, 0.7493, 0.1765, 0.7467, 0.231, 0.6589, 0.2307, 0.6604, 0.1757, 0.7048, 0.1762, 0.7028, 0.2309, 0.6151, 0.2304, 0.6161, 0.1753, 0.6604, 0.1757, 0.6589, 0.2307, 0.5714, 0.2303, 0.572, 0.1749, 0.6161, 0.1753, 0.6151, 0.2304, 0.5279, 0.2301, 0.5279, 0.1747, 0.572, 0.1749, 0.5714, 0.2303, 0.4845, 0.2301, 0.484, 0.1747, 0.5279, 0.1747, 0.5279, 0.2301, 0.4413, 0.2303, 0.4402, 0.1748, 0.484, 0.1747, 0.4845, 0.2301, 0.3983, 0.2306, 0.3965, 0.1753, 0.4402, 0.1748, 0.4413, 0.2303, 0.3556, 0.2312, 0.3531, 0.1761, 0.3965, 0.1753, 0.3983, 0.2306, 0.3132, 0.2319, 0.3099, 0.1771, 0.3531, 0.1761, 0.3556, 0.2312, 0.2712, 0.2329, 0.267, 0.1785, 0.3099, 0.1771, 0.3132, 0.2319, 0.2296, 0.2341, 0.2244, 0.1802, 0.267, 0.1785, 0.2712, 0.2329, 0.1884, 0.2356, 0.182, 0.1823, 0.2244, 0.1802, 0.2296, 0.2341, 0.1554, 0.1266, 6.927e-05, 0.1424, 0.748, 0.1424, 0.6927, 0.1434, 0.6754, 0.1131, 0.6558, 0.08793, 0.6336, 0.0664, 0.6087, 0.04791, 0.5811, 0.03223, 0.5507, 0.01935, 0.5173, 0.009444, 0.4808, 0.002848, 0.4413, 6.927e-05, 0.3988, 0.001775, 0.3533, 0.008844, 0.3052, 0.02247, 0.2551, 0.04439, 0.2043, 0.07733, 0.04999, 0.9757, 0.1247, 0.9123, 0.1966, 0.8976, 0.2611, 0.8854, 0.3207, 0.8752, 0.377, 0.8664, 0.4308, 0.8588, 0.4825, 0.8523, 0.5322, 0.8466, 0.5797, 0.8418, 0.6257, 0.8374, 0.6717, 0.8331, 0.7174, 0.8288, 0.7625, 0.8245, 0.807, 0.82, 0.8507, 0.8154, 0.894, 0.8109, 0.9565, 0.845, 0.1554, 0.1266, 0.1689, 0.1582, 6.927e-05, 0.1424, 0.9143, 0.8087, 0.9565, 0.845, 0.894, 0.8109, 0.8917, 0.681, 0.8892, 0.7307, 0.886, 0.7811, 0.8824, 0.8325, 0.879, 0.8845, 0.8792, 0.9378, 0.8482, 0.948, 0.8418, 0.8928, 0.8359, 0.8386, 0.8307, 0.7858, 0.8264, 0.7341, 0.8231, 0.6836, 0.8208, 0.6339, 0.8196, 0.5847, 0.8195, 0.5357, 0.8202, 0.4867, 0.8219, 0.4374, 0.8245, 0.3873, 0.8278, 0.3364, 0.8315, 0.2842, 0.8353, 0.2308, 0.8383, 0.1765, 0.8697, 0.1672, 0.8738, 0.2232, 0.8788, 0.2783, 0.8836, 0.3319, 0.8877, 0.3839, 0.8909, 0.4348, 0.893, 0.4847, 0.8942, 0.534, 0.8942, 0.5829, 0.8934, 0.6318, 0.9131, 0.04622, 0.9368, 0.05554, 0.9447, 0.1245, 0.9517, 0.1883, 0.9554, 0.2468, 0.9565, 0.3016, 0.9558, 0.3535, 0.9535, 0.4031, 0.9501, 0.451, 0.9455, 0.4977, 0.9399, 0.5434, 0.9335, 0.5884, 0.9266, 0.6328, 0.9196, 0.6768, 0.9138, 0.7206, 0.9102, 0.7642, 0.9143, 0.8087, 0.894, 0.8109, 0.881, 0.7647, 0.8729, 0.7207, 0.8679, 0.6766, 0.865, 0.6322, 0.8638, 0.5874, 0.864, 0.5422, 0.8655, 0.4964, 0.8682, 0.4497, 0.872, 0.4018, 0.8769, 0.3523, 0.8826, 0.3007, 0.8888, 0.2461, 0.895, 0.1876, 0.8998, 0.1231, 6.927e-05, 0.2815, 0.5102, 0.2815, 0.5102, 0.2969, 6.927e-05, 0.2969, 0.5605, 0.09707, 0.5112, 0.1019, 0.464, 0.1061, 0.4163, 0.1101, 0.3678, 0.1142, 0.3189, 0.1185, 0.2699, 0.1229, 0.221, 0.1274, 0.1726, 0.1319, 0.125, 0.136, 0.07643, 0.09432, 0.9431, -0.02323, 0.9131, 0.04622, 0.8372, 0.05893, 0.7747, 0.06927, 0.7176, 0.07786, 0.6635, 0.08518, 0.6112, 0.09152, 0.5446, 0.2976, 0.5389, 0.3007, 0.5344, 0.3043, 0.5308, 0.3085, 0.5285, 0.3133, 0.5269, 0.3193, 0.511, 0.3264, 0.7126, 0.2991, 0.6657, 0.3058, 0.6472, 0.2984, 0.6306, 0.2939, 0.6156, 0.2913, 0.6019, 0.29, 0.5895, 0.2897, 0.5782, 0.2901, 0.5681, 0.2912, 0.5592, 0.2928, 0.5513, 0.295, 0.8341, 0.1212, 0.9999, 0.1325, 0.843, 0.1484, 0.9368, 0.05554, 0.9131, 0.04622, 0.9431, -0.02323])
me_mesh_001.materials.append(mat_dewritos)
me_mesh_001.materials.append(mat_material)
me_mesh_001.use_remesh_preserve_volume = False
me_mesh_001.use_remesh_preserve_attributes = False
me_mesh_001.use_mirror_vertex_groups = False
me_mesh_001.update()

# ---- objects
ob_lamp = bpy.data.objects.new('Lamp', light_lamp)
ob_camera = bpy.data.objects.new('Camera', cam_camera)
ob_surfpatch_001 = bpy.data.objects.new('SurfPatch.001', me_mesh_001)

# ---- transforms, parenting, visibility, modifiers, constraints
ob_lamp.location = (4.076, 1.005, 5.904)
ob_lamp.rotation_euler = (0.6503, 0.05522, 1.866)
ob_lamp.lock_rotations_4d = False
ob_lamp.empty_display_type = 'ARROWS'
ob_lamp.color = (0.0, 0.0, 0.0, 0.0)
ob_lamp.lineart.crease_threshold = 0.0
ob_camera.location = (7.481, -6.508, 5.344)
ob_camera.rotation_euler = (1.109, 0.01082, 0.8149)
ob_camera.lock_rotations_4d = False
ob_camera.empty_display_type = 'ARROWS'
ob_camera.color = (0.0, 0.0, 0.0, 0.0)
ob_camera.display_type = 'WIRE'
ob_camera.lineart.crease_threshold = 0.0
ob_surfpatch_001.location = (-1.166, -1.379, -0.8802)
ob_surfpatch_001.rotation_euler = (3.142, -0.0, 0.0)
ob_surfpatch_001.lineart.crease_threshold = 0.0

# ---- collection membership
col_collection_1.objects.link(ob_lamp)
col_collection_1.objects.link(ob_camera)
col_collection_1.objects.link(ob_surfpatch_001)

# ---- scene / render settings (as saved in the file)
scene.camera = ob_camera
scene.frame_start = 1; scene.frame_end = 250; scene.frame_set(1)
scene.render.engine = 'CYCLES'
scene.render.resolution_percentage = 50
scene.render.dither_intensity = 0.0
scene.cycles.use_denoising = False
scene.cycles.samples = 10
scene.cycles.sampling_pattern = 'TABULATED_SOBOL'
scene.cycles.light_sampling_threshold = 0.0
scene.cycles.use_adaptive_sampling = False
scene.cycles.use_light_tree = False
scene.cycles.blur_glossy = 0.0
scene.cycles.pixel_filter_type = 'GAUSSIAN'
scene.cycles.sample_clamp_indirect = 0.0
scene.view_settings.view_transform = 'Standard'
bpy.context.view_layer.update()
